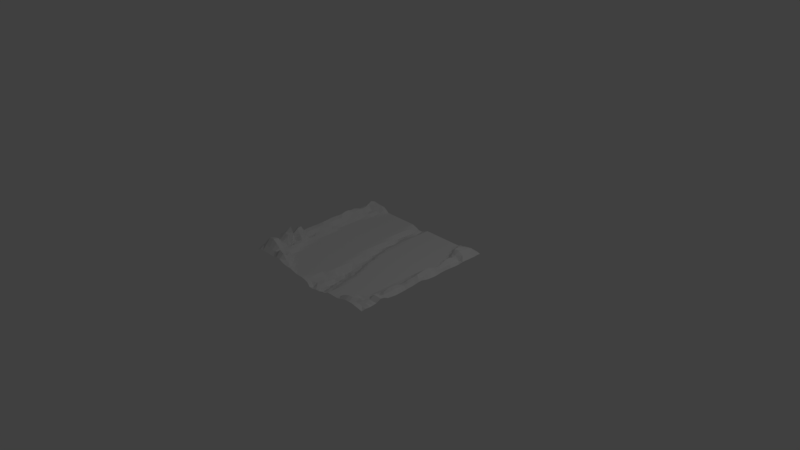 # Source: level1.blend  (saved by Blender 2.78.0; exported with 4.5.12 LTS)
import bpy
from mathutils import Matrix  # noqa: F401  (used for matrix-valued properties, if any)

bpy.ops.wm.read_factory_settings(use_empty=True)
scene = bpy.context.scene
scene.name = 'Scene'

# ---- collections
col_collection_1 = bpy.data.collections.new('Collection 1'); scene.collection.children.link(col_collection_1)

# ---- world
world_world = bpy.data.worlds.new('World'); scene.world = world_world
world_world.color = (0.05088, 0.05088, 0.05088)
world_world.use_sun_shadow = False
world_world.sun_shadow_jitter_overblur = 0.0
world_world.cycles.sampling_method = 'MANUAL'

# ---- cameras
cam_camera = bpy.data.cameras.new('Camera')
cam_camera.clip_end = 100.0
cam_camera.lens = 35.0
cam_camera.sensor_width = 32.0
cam_camera.sensor_height = 18.0
cam_camera.ortho_scale = 7.314
cam_camera.dof.focus_distance = 0.0
cam_camera.dof.aperture_fstop = 128.0

# ---- lights
light_lamp = bpy.data.lights.new('Lamp', 'POINT')
light_lamp.transmission_factor = 0.0
light_lamp.cutoff_distance = 30.0
light_lamp.energy = 100.0
light_lamp.shadow_buffer_clip_start = 1.001
light_lamp.shadow_soft_size = 0.1
light_lamp.shadow_maximum_resolution = 0.006
light_lamp.use_absolute_resolution = True

# ---- meshes
me_grid = bpy.data.meshes.new('Grid')
me_grid.from_pydata([(-1.007, -1.008, 0.04072), (-0.7766, -1.012, 0.07559), (-0.5479, -1.013, 0.08413), (-0.3333, -1.0, 0.02804), (-0.1111, -1.0, -2.221e-06), (0.11, -1.008, -0.06631), (0.3333, -1.0, -0.02964), (0.5556, -1.0, 0.0001116), (0.7786, -1.004, 0.04781), (1.007, -1.005, 0.02045), (-1.009, -0.7755, 0.09061), (-0.7719, -0.7671, 0.08879), (-0.5555, -0.7777, 0.001529), (-0.3333, -0.7778, 0.0), (-0.1111, -0.7778, 0.0), (0.1103, -0.778, -0.05382), (0.3333, -0.7778, -0.01748), (0.5556, -0.7778, 0.0), (0.7761, -0.7761, 0.009253), (1.003, -0.7767, 0.03198), (-0.991, -0.5526, 0.1132), (-0.7737, -0.5524, 0.05247), (-0.5556, -0.5556, 0.0), (-0.3333, -0.5556, 0.0), (-0.1111, -0.5556, 0.0), (0.1074, -0.5544, -0.05737), (0.3333, -0.5556, -0.0004298), (0.5556, -0.5556, 0.0), (0.7778, -0.5556, 0.0001846), (1.025, -0.5552, 0.03789), (-0.9935, -0.3343, 0.09163), (-0.7773, -0.3333, 0.01282), (-0.5556, -0.3333, 0.0), (-0.3333, -0.3333, 0.0), (-0.1111, -0.3333, 0.0), (0.1082, -0.3302, -0.05008), (0.3333, -0.3333, 0.0), (0.5556, -0.3333, 0.0), (0.7778, -0.3333, 0.0), (1.026, -0.3319, 0.03761), (-1.006, -0.1112, 0.07618), (-0.7775, -0.1112, 0.001726), (-0.5556, -0.1111, 0.0), (-0.3333, -0.1111, 0.0), (-0.1111, -0.1111, 0.0), (0.1111, -0.1111, -0.03639), (0.3333, -0.1111, 0.0), (0.5556, -0.1111, 0.0), (0.7778, -0.1111, 0.0), (1.019, -0.1104, 0.05364), (-0.9987, 0.1092, 0.08723), (-0.7778, 0.1111, 9.374e-05), (-0.5556, 0.1111, 0.0), (-0.3333, 0.1111, 0.0), (-0.1111, 0.1111, 0.0), (0.1111, 0.1111, -9.8e-05), (0.3333, 0.1111, 0.0), (0.5556, 0.1111, 0.0), (0.7778, 0.1111, 2.8e-06), (1.021, 0.1101, 0.02831), (-1.002, 0.3346, 0.08847), (-0.7778, 0.3333, 0.0), (-0.5556, 0.3333, 0.0), (-0.3333, 0.3333, 0.0), (-0.1111, 0.3333, -0.003756), (0.1111, 0.3333, 0.0), (0.3333, 0.3333, 0.0), (0.5556, 0.3333, 0.0), (0.7778, 0.3333, 0.0), (1.014, 0.334, 0.03152), (-1.004, 0.5522, 0.09424), (-0.7778, 0.5556, 0.0), (-0.5556, 0.5556, 0.0), (-0.3333, 0.5556, 0.0), (-0.1121, 0.5553, -0.03913), (0.1111, 0.5556, 0.0), (0.3333, 0.5556, 0.0), (0.5556, 0.5556, 0.0), (0.7778, 0.5556, 0.0), (1.01, 0.5563, 0.01961), (-1.013, 0.7792, 0.06822), (-0.7777, 0.7778, 0.0009811), (-0.5556, 0.7778, 0.0), (-0.3333, 0.7778, 0.0), (-0.1134, 0.7775, -0.05179), (0.1111, 0.7778, 0.0), (0.3333, 0.7778, 0.0), (0.5556, 0.7778, 0.0), (0.7735, 0.7786, 0.06419), (1.017, 0.7796, 0.03016), (-1.004, 1.002, 0.02419), (-0.7706, 1.004, 0.03549), (-0.5556, 1.0, 0.0), (-0.3333, 1.0, 0.0), (-0.1155, 1.009, -0.05111), (0.1111, 1.0, 0.0), (0.3333, 1.0, 0.0), (0.5556, 1.0, 0.0), (0.778, 1.003, 0.02379), (1.004, 1.004, 0.02103), (-1.013, -0.893, 0.08658), (-0.8921, -1.016, 0.07458), (-0.7703, -0.8839, 0.1703), (-0.8865, -0.7624, 0.1304), (-0.6662, -1.012, 0.06956), (-0.5491, -0.8847, 0.087), (-0.6638, -0.7712, 0.04861), (-0.4443, -1.0, 0.03178), (-0.3333, -0.8889, 0.0), (-0.4444, -0.7778, 0.0), (-0.2222, -1.0, 4.644e-05), (-0.1111, -0.8889, 0.0), (-0.2222, -0.7778, 0.0), (-0.001366, -1.002, -0.0258), (0.1108, -0.8892, -0.055), (2.98e-08, -0.7778, -0.0287), (0.2238, -1.006, -0.0506), (0.3333, -0.8889, -0.03752), (0.223, -0.7776, -0.0567), (0.4444, -1.0, 0.0), (0.5556, -0.8889, 6.14e-06), (0.4444, -0.7778, 0.0), (0.6654, -1.002, 0.03241), (0.7749, -0.8829, 0.0825), (0.6667, -0.7778, 0.0), (0.8963, -1.016, 0.05292), (1.023, -0.8964, 0.03712), (0.8843, -0.7738, 0.06385), (-0.9943, -0.6556, 0.1551), (-0.7714, -0.6604, 0.05906), (-0.8819, -0.5558, 0.05058), (-0.5556, -0.6667, 0.0), (-0.6667, -0.5556, 0.0), (-0.3333, -0.6667, 0.0), (-0.4444, -0.5556, 0.0), (-0.1111, -0.6667, 0.0), (-0.2222, -0.5556, 0.0), (0.107, -0.6637, -0.06738), (2.98e-08, -0.5556, -1.937e-05), (0.3333, -0.6667, -0.005867), (0.2271, -0.5524, -0.06), (0.5556, -0.6667, 0.0), (0.4444, -0.5556, 0.0), (0.7777, -0.6667, 0.0003945), (0.6667, -0.5556, 0.0), (1.018, -0.6616, 0.06537), (0.8874, -0.5547, 0.04605), (-0.9933, -0.4429, 0.1083), (-0.7772, -0.444, 0.02528), (-0.8808, -0.3336, 0.05685), (-0.5556, -0.4444, 0.0), (-0.6667, -0.3333, 0.0), (-0.3333, -0.4444, 0.0), (-0.4444, -0.3333, 0.0), (-0.1111, -0.4444, 0.0), (-0.2222, -0.3333, 0.0), (0.1093, -0.4449, -0.06447), (2.98e-08, -0.3333, -0.009402), (0.3333, -0.4444, 0.0), (0.2223, -0.3333, -0.01363), (0.5556, -0.4444, 0.0), (0.4444, -0.3333, 0.0), (0.7778, -0.4444, 1.639e-05), (0.6667, -0.3333, 0.0), (1.021, -0.4445, 0.02712), (0.8852, -0.3328, 0.0535), (-1.001, -0.2248, 0.07883), (-0.7774, -0.2223, 0.00475), (-0.885, -0.1119, 0.03894), (-0.5556, -0.2222, 0.0), (-0.6667, -0.1111, 0.0), (-0.3333, -0.2222, 0.0), (-0.4444, -0.1111, 0.0), (-0.1111, -0.2222, 0.0), (-0.2222, -0.1111, 0.0), (0.1106, -0.2221, -0.04515), (-0.000176, -0.1112, -0.02319), (0.3333, -0.2222, 0.0), (0.2222, -0.1111, 0.0), (0.5556, -0.2222, 0.0), (0.4444, -0.1111, 0.0), (0.7778, -0.2222, 0.0), (0.6667, -0.1111, 0.0), (1.023, -0.2248, 0.04164), (0.8858, -0.1113, 0.04967), (-1.004, 0.001383, 0.07686), (-0.7777, 9.867e-06, 0.000802), (-0.8834, 0.1113, 0.03377), (-0.5556, 2.98e-08, 0.0), (-0.6667, 0.1111, 0.0), (-0.3333, 2.98e-08, 0.0), (-0.4444, 0.1111, 0.0), (-0.1111, 2.98e-08, 0.0), (-0.2222, 0.1111, 0.0), (0.1111, 1.066e-06, -0.01125), (-0.00134, 0.1107, -0.05717), (0.3333, 2.98e-08, 0.0), (0.2222, 0.1111, 0.0), (0.5556, 2.98e-08, 0.0), (0.4444, 0.1111, 0.0), (0.7778, 2.98e-08, 0.0), (0.6667, 0.1111, 0.0), (1.013, 0.001726, 0.03761), (0.8879, 0.1083, 0.07867), (-1.005, 0.2234, 0.09221), (-0.7778, 0.2222, 0.0), (-0.8888, 0.3334, 0.03364), (-0.5556, 0.2222, 0.0), (-0.6667, 0.3333, 0.0), (-0.3333, 0.2222, 0.0), (-0.4444, 0.3333, 0.0), (-0.1111, 0.2222, -0.0001931), (-0.2222, 0.3333, 0.0), (0.1111, 0.2222, 0.0), (-6.73e-06, 0.3333, -0.03396), (0.3333, 0.2222, 0.0), (0.2222, 0.3333, 0.0), (0.5556, 0.2222, 0.0), (0.4444, 0.3333, 0.0), (0.7778, 0.2222, 0.0), (0.6667, 0.3333, 0.0), (1.014, 0.2239, 0.02308), (0.8875, 0.3333, 0.03989), (-0.9958, 0.4413, 0.1104), (-0.7778, 0.4444, 0.0), (-0.8895, 0.5555, 0.03889), (-0.5556, 0.4444, 0.0), (-0.6667, 0.5556, 0.0), (-0.3333, 0.4444, 0.0), (-0.4444, 0.5556, 0.0), (-0.1119, 0.4443, -0.01444), (-0.2222, 0.5556, 0.0), (0.1111, 0.4444, 0.0), (2.98e-08, 0.5556, -0.02116), (0.3333, 0.4444, 0.0), (0.2222, 0.5556, 0.0), (0.5556, 0.4444, 0.0), (0.4444, 0.5556, 0.0), (0.7778, 0.4444, 0.0), (0.6667, 0.5556, 0.0), (1.016, 0.4434, 0.03013), (0.8872, 0.5528, 0.08374), (-1.015, 0.665, 0.08383), (-0.7778, 0.6667, 0.0), (-0.8866, 0.7779, 0.03754), (-0.5556, 0.6667, 0.0), (-0.6667, 0.7778, 0.0), (-0.3333, 0.6667, 0.0), (-0.4444, 0.7778, 0.0), (-0.112, 0.6664, -0.0516), (-0.2222, 0.7778, 0.0), (0.1111, 0.6667, 0.0), (0.002617, 0.7769, -0.03507), (0.3333, 0.6667, 0.0), (0.2222, 0.7778, 0.0), (0.5556, 0.6667, 0.0), (0.4444, 0.7778, 0.0), (0.7778, 0.6667, 0.008672), (0.6667, 0.7778, 0.0), (1.016, 0.6642, 0.03343), (0.8978, 0.7852, 0.1113), (-1.021, 0.8941, 0.08538), (-0.7772, 0.8888, 0.008573), (-0.8866, 1.01, 0.04898), (-0.5556, 0.8889, 0.0), (-0.6667, 1.0, 0.0), (-0.3333, 0.8889, 0.0), (-0.4444, 1.0, 0.0), (-0.1124, 0.8889, -0.05738), (-0.2222, 1.0, 0.0), (0.1111, 0.8889, 0.0), (0.003461, 1.006, -0.02864), (0.3333, 0.8889, 0.0), (0.2222, 1.0, 0.0), (0.5556, 0.8889, 0.0), (0.4444, 1.0, 0.0), (0.7745, 0.8922, 0.08021), (0.6667, 1.0, 7.893e-05), (1.01, 0.89, 0.02412), (0.8927, 1.011, 0.02577), (0.8966, 0.8959, 0.1074), (0.6663, 0.889, 0.007842), (0.4444, 0.8889, 0.0), (0.2222, 0.8889, 0.0), (0.000895, 0.889, -0.03641), (-0.2222, 0.8889, 0.0), (-0.4444, 0.8889, 0.0), (-0.6667, 0.8889, 0.0), (-0.8849, 0.8887, 0.09806), (0.8951, 0.6588, 0.08563), (0.6667, 0.6667, 0.0), (0.4444, 0.6667, 0.0), (0.2222, 0.6667, 0.0), (0.0001216, 0.6667, -0.02009), (-0.2222, 0.6667, 0.0), (-0.4444, 0.6667, 0.0), (-0.6667, 0.6667, 0.0), (-0.8876, 0.6676, 0.04391), (0.8884, 0.4389, 0.06428), (0.6667, 0.4444, 0.0), (0.4444, 0.4444, 0.0), (0.2222, 0.4444, 0.0), (4.358e-06, 0.4444, -0.02699), (-0.2222, 0.4444, 0.0), (-0.4444, 0.4444, 0.0), (-0.6667, 0.4444, 0.0), (-0.8888, 0.4444, 0.02758), (0.8878, 0.2243, 0.06938), (0.6667, 0.2222, 0.0), (0.4444, 0.2222, 0.0), (0.2222, 0.2222, 0.0), (-0.0002414, 0.2222, -0.04736), (-0.2222, 0.2222, 0.0), (-0.4444, 0.2222, 0.0), (-0.6667, 0.2222, 0.0), (-0.8884, 0.2221, 0.0322), (0.8867, -0.0009453, 0.06369), (0.6667, 2.98e-08, 0.0), (0.4444, 2.98e-08, 0.0), (0.2222, 2.98e-08, 0.0), (-0.000299, -0.0007492, -0.03447), (-0.2222, 2.98e-08, 0.0), (-0.4444, 2.98e-08, 0.0), (-0.6667, 2.98e-08, 0.0), (-0.8849, 0.00044, 0.05205), (0.8871, -0.2239, 0.03311), (0.6667, -0.2222, 0.0), (0.4444, -0.2222, 0.0), (0.2222, -0.2222, -8.882e-05), (-8.802e-07, -0.2222, -0.01779), (-0.2222, -0.2222, 0.0), (-0.4444, -0.2222, 0.0), (-0.6667, -0.2222, 0.0), (-0.8875, -0.2226, 0.01308), (0.8853, -0.4448, 0.06426), (0.6667, -0.4444, 0.0), (0.4444, -0.4444, 0.0), (0.2259, -0.4434, -0.041), (2.98e-08, -0.4444, -0.0001002), (-0.2222, -0.4444, 0.0), (-0.4444, -0.4444, 0.0), (-0.6667, -0.4444, 0.0), (-0.8705, -0.4417, 0.1198), (0.8853, -0.6662, 0.03761), (0.6667, -0.6667, 0.0), (0.4444, -0.6667, 0.0), (0.2254, -0.6656, -0.05439), (2.98e-08, -0.6667, -0.0006357), (-0.2222, -0.6667, 0.0), (-0.4444, -0.6667, 0.0), (-0.6665, -0.6665, 0.001637), (-0.8579, -0.6399, 0.168), (0.8964, -0.8925, 0.06714), (0.6661, -0.8885, 0.002783), (0.4444, -0.8889, 0.0), (0.2246, -0.8917, -0.07376), (2.98e-08, -0.8889, -0.02829), (-0.2222, -0.8889, 0.0), (-0.4442, -0.8889, 0.01644), (-0.6648, -0.8857, 0.1001), (-0.901, -0.8908, 0.2095), (-1.012, -0.9535, 0.07553), (-0.8334, -1.012, 0.07076), (-0.7683, -0.8173, 0.142), (-0.9478, -0.7704, 0.1316), (-0.6053, -1.016, 0.08856), (-0.5521, -0.8281, 0.04362), (-0.7168, -0.7679, 0.07354), (-0.3889, -1.0, 0.0277), (-0.3333, -0.8333, 0.0), (-0.5, -0.7778, 0.0), (-0.1667, -1.0, 0.0), (-0.1111, -0.8333, 0.0), (-0.2778, -0.7778, 0.0), (0.0508, -1.012, -0.06374), (0.1108, -0.8333, -0.04686), (-0.05556, -0.7778, -0.001602), (0.2781, -1.004, -0.03634), (0.3333, -0.8333, -0.02778), (0.1675, -0.7788, -0.09238), (0.5, -1.0, 0.0), (0.5556, -0.8333, 0.0), (0.3889, -0.7778, -1.491e-05), (0.7203, -1.007, 0.04882), (0.772, -0.8255, 0.04676), (0.6111, -0.7778, 0.0), (0.9548, -1.013, 0.03983), (1.01, -0.8355, 0.03011), (0.8256, -0.7716, 0.05274), (-1.005, -0.7186, 0.09027), (-0.7716, -0.606, 0.05662), (-0.9173, -0.5513, 0.131), (-0.5556, -0.6111, 0.0), (-0.721, -0.5546, 0.01662), (-0.3333, -0.6111, 0.0), (-0.5, -0.5556, 0.0), (-0.1111, -0.6111, 0.0), (-0.2778, -0.5556, 0.0), (0.1063, -0.6085, -0.06149), (-0.05556, -0.5556, 0.0), (0.3333, -0.6111, -0.002043), (0.1689, -0.5519, -0.07384), (0.5556, -0.6111, 0.0), (0.3889, -0.5556, 0.0), (0.7777, -0.6111, 0.0002976), (0.6111, -0.5556, 0.0), (1.018, -0.6089, 0.03876), (0.8314, -0.5553, 0.01793), (-0.9982, -0.4998, 0.08405), (-0.7774, -0.3888, 0.01824), (-0.9266, -0.3333, 0.1187), (-0.5556, -0.3889, 0.0), (-0.7222, -0.3333, 0.0), (-0.3333, -0.3889, 0.0), (-0.5, -0.3333, 0.0), (-0.1111, -0.3889, 0.0), (-0.2778, -0.3333, 0.0), (0.108, -0.3867, -0.05909), (-0.05556, -0.3333, 0.0), (0.3333, -0.3889, 0.0), (0.1678, -0.3319, -0.05157), (0.5556, -0.3889, 0.0), (0.3889, -0.3333, 0.0), (0.7778, -0.3889, 8.868e-08), (0.6111, -0.3333, 0.0), (1.025, -0.388, 0.03368), (0.8322, -0.3335, 0.01495), (-1.0, -0.2803, 0.0706), (-0.7774, -0.1668, 0.002903), (-0.9407, -0.112, 0.06648), (-0.5556, -0.1667, 0.0), (-0.7222, -0.1111, 0.0), (-0.3333, -0.1667, 0.0), (-0.5, -0.1111, 0.0), (-0.1111, -0.1667, 0.0), (-0.2778, -0.1111, 0.0), (0.1108, -0.1668, -0.03997), (-0.05556, -0.1111, -0.005364), (0.3333, -0.1667, 0.0), (0.1667, -0.1111, -0.001164), (0.5556, -0.1667, 0.0), (0.3889, -0.1111, 0.0), (0.7778, -0.1667, 0.0), (0.6111, -0.1111, 0.0), (1.02, -0.1689, 0.04649), (0.8323, -0.1112, 0.0143), (-1.007, -0.05446, 0.07485), (-0.7777, 0.05557, 0.0004162), (-0.9415, 0.1099, 0.06167), (-0.5556, 0.05556, 0.0), (-0.7222, 0.1111, 0.0), (-0.3333, 0.05556, 0.0), (-0.5, 0.1111, 0.0), (-0.1111, 0.05556, 0.0), (-0.2778, 0.1111, 0.0), (0.1111, 0.05556, -0.0009952), (-0.05598, 0.111, -0.02192), (0.3333, 0.05556, 0.0), (0.1667, 0.1111, 0.0), (0.5556, 0.05556, 0.0), (0.3889, 0.1111, 0.0), (0.7778, 0.05556, 1.8e-07), (0.6111, 0.1111, 0.0), (1.017, 0.05524, 0.02869), (0.8313, 0.11, 0.03326), (-1.003, 0.1656, 0.09003), (-0.7778, 0.2778, 0.0), (-0.9406, 0.3347, 0.07384), (-0.5556, 0.2778, 0.0), (-0.7222, 0.3333, 0.0), (-0.3333, 0.2778, 0.0), (-0.5, 0.3333, 0.0), (-0.1111, 0.2778, -0.001635), (-0.2778, 0.3333, 0.0), (0.1111, 0.2778, 0.0), (-0.05685, 0.3332, -0.05295), (0.3333, 0.2778, 0.0), (0.1667, 0.3333, 0.0), (0.5556, 0.2778, 0.0), (0.3889, 0.3333, 0.0), (0.7778, 0.2778, 0.0), (0.6111, 0.3333, 0.0), (1.015, 0.2793, 0.03034), (0.8332, 0.3333, 0.001606), (-0.9936, 0.3876, 0.09807), (-0.7778, 0.5, 0.0), (-0.9461, 0.553, 0.06745), (-0.5556, 0.5, 0.0), (-0.7222, 0.5556, 0.0), (-0.3333, 0.5, 0.0), (-0.5, 0.5556, 0.0), (-0.1117, 0.4999, -0.02301), (-0.2778, 0.5556, 0.0), (0.1111, 0.5, 0.0), (-0.05723, 0.5553, -0.05849), (0.3333, 0.5, 0.0), (0.1667, 0.5556, 0.0), (0.5556, 0.5, 0.0), (0.3889, 0.5556, 0.0), (0.7778, 0.5, 0.0), (0.6111, 0.5556, 0.0), (1.015, 0.4998, 0.02513), (0.8311, 0.5543, 0.0305), (-1.011, 0.6075, 0.09614), (-0.7776, 0.7223, 0.001949), (-0.9557, 0.7793, 0.086), (-0.5556, 0.7222, 0.0), (-0.7222, 0.7778, 0.0), (-0.3333, 0.7222, 0.0), (-0.5, 0.7778, 0.0), (-0.1135, 0.7217, -0.05435), (-0.2778, 0.7778, 0.0), (0.1111, 0.7222, 0.0), (-0.0529, 0.7769, -0.04888), (0.3333, 0.7222, 0.0), (0.1667, 0.7778, 0.0), (0.5556, 0.7222, 0.0), (0.3889, 0.7778, 0.0), (0.7755, 0.7219, 0.04133), (0.6111, 0.7778, 0.0), (1.02, 0.7204, 0.03747), (0.827, 0.7841, 0.1267), (-1.014, 0.8347, 0.07237), (-0.7695, 0.9487, 0.04162), (-0.9497, 1.007, 0.05391), (-0.5556, 0.9444, 0.0), (-0.722, 1.0, 0.001377), (-0.3333, 0.9444, 0.0), (-0.5, 1.0, 0.0), (-0.1111, 0.9446, -0.04143), (-0.2778, 1.0, 0.0), (0.1111, 0.9444, 0.0), (-0.05541, 1.01, -0.05242), (0.3333, 0.9444, 0.0), (0.1667, 1.0, 0.0), (0.5556, 0.9444, 0.0), (0.3889, 1.0, 0.0), (0.7787, 0.95, 0.05192), (0.6111, 1.0, 0.0), (1.007, 0.9485, 0.02691), (0.8355, 1.007, 0.02163), (-1.012, -0.8334, 0.1009), (-0.9513, -1.014, 0.07084), (-0.7759, -0.9582, 0.1064), (-0.8275, -0.7635, 0.1162), (-0.7216, -1.013, 0.06965), (-0.5397, -0.9515, 0.1387), (-0.6104, -0.7761, 0.01996), (-0.4963, -1.004, 0.04761), (-0.3333, -0.9444, 0.003317), (-0.3889, -0.7778, 0.0), (-0.2778, -1.0, 0.01288), (-0.1111, -0.9444, -1.65e-07), (-0.1667, -0.7778, 0.0), (-0.05556, -1.0, -0.01077), (0.1107, -0.9455, -0.05244), (0.05556, -0.7778, -0.04267), (0.1678, -1.004, -0.05389), (0.3333, -0.9444, -0.04373), (0.2778, -0.7778, -0.04122), (0.3889, -1.0, -0.0004006), (0.5553, -0.9443, 0.002106), (0.5, -0.7778, 0.0), (0.6109, -0.9999, 0.01222), (0.7755, -0.942, 0.08137), (0.7222, -0.7778, 0.0), (0.8372, -1.011, 0.05743), (1.019, -0.9539, 0.0398), (0.9581, -0.7681, 0.1251), (-0.9906, -0.6011, 0.1466), (-0.773, -0.7157, 0.05843), (-0.829, -0.5522, 0.04965), (-0.5556, -0.7222, 0.0), (-0.6111, -0.5556, 0.0), (-0.3333, -0.7222, 0.0), (-0.3889, -0.5556, 0.0), (-0.1111, -0.7222, 0.0), (-0.1667, -0.5556, 0.0), (0.1103, -0.7215, -0.05642), (0.05467, -0.5554, -0.02816), (0.3333, -0.7222, -0.01005), (0.2781, -0.5554, -0.0211), (0.5556, -0.7222, 0.0), (0.5, -0.5556, 0.0), (0.7776, -0.7221, 0.001131), (0.7222, -0.5556, 0.0), (1.013, -0.7164, 0.07197), (0.9445, -0.5545, 0.05233), (-0.9764, -0.387, 0.1721), (-0.7757, -0.4984, 0.04276), (-0.8311, -0.3334, 0.03349), (-0.5556, -0.5, 0.0), (-0.6111, -0.3333, 0.0), (-0.3333, -0.5, 0.0), (-0.3889, -0.3333, 0.0), (-0.1111, -0.5, 0.0), (-0.1667, -0.3333, 0.0), (0.1082, -0.5001, -0.07091), (0.05222, -0.3318, -0.03575), (0.3333, -0.5, -9.555e-06), (0.2778, -0.3333, 0.0), (0.5556, -0.5, 0.0), (0.5, -0.3333, 0.0), (0.7778, -0.5, 7.763e-05), (0.7222, -0.3333, 0.0), (1.022, -0.5003, 0.0292), (0.9463, -0.334, 0.05073), (-1.006, -0.1675, 0.0751), (-0.7774, -0.2778, 0.007649), (-0.8301, -0.1118, 0.02165), (-0.5556, -0.2778, 0.0), (-0.6111, -0.1111, 0.0), (-0.3333, -0.2778, 0.0), (-0.3889, -0.1111, 0.0), (-0.1111, -0.2778, 0.0), (-0.1667, -0.1111, 0.0), (0.1103, -0.2766, -0.04036), (0.05419, -0.1117, -0.04759), (0.3333, -0.2778, 0.0), (0.2778, -0.1111, 0.0), (0.5556, -0.2778, 0.0), (0.5, -0.1111, 0.0), (0.7778, -0.2778, 0.0), (0.7222, -0.1111, 0.0), (1.024, -0.2782, 0.04231), (0.9459, -0.1109, 0.05152), (-0.9999, 0.05536, 0.0825), (-0.7776, -0.05558, 0.00115), (-0.8297, 0.1113, 0.02262), (-0.5556, -0.05556, 0.0), (-0.6111, 0.1111, 0.0), (-0.3333, -0.05556, 0.0), (-0.3889, 0.1111, 0.0), (-0.1111, -0.05556, 0.0), (-0.1667, 0.1111, 0.0), (0.1112, -0.05554, -0.03242), (0.05557, 0.1111, -0.03021), (0.3333, -0.05556, 0.0), (0.2778, 0.1111, 0.0), (0.5556, -0.05556, 0.0), (0.5, 0.1111, 0.0), (0.7778, -0.05556, 0.0), (0.7222, 0.1111, 0.0), (1.014, -0.0531, 0.05154), (0.9479, 0.1096, 0.05499), (-1.006, 0.2802, 0.09065), (-0.7778, 0.1667, 0.0), (-0.8333, 0.3333, 0.0002613), (-0.5556, 0.1667, 0.0), (-0.6111, 0.3333, 0.0), (-0.3333, 0.1667, 0.0), (-0.3889, 0.3333, 0.0), (-0.1111, 0.1667, -2.23e-05), (-0.1667, 0.3333, 0.0), (0.1111, 0.1667, 0.0), (0.05556, 0.3333, -0.007521), (0.3333, 0.1667, 0.0), (0.2778, 0.3333, 0.0), (0.5556, 0.1667, 0.0), (0.5, 0.3333, 0.0), (0.7778, 0.1667, 4.15e-08), (0.7222, 0.3333, 0.0), (1.018, 0.1671, 0.02232), (0.9454, 0.3332, 0.03195), (-0.9972, 0.4967, 0.1109), (-0.7778, 0.3889, 0.0), (-0.8333, 0.5556, 0.001098), (-0.5556, 0.3889, 0.0), (-0.6111, 0.5556, 0.0), (-0.3333, 0.3889, 0.0), (-0.3889, 0.5556, 0.0), (-0.1113, 0.3889, -0.006755), (-0.1667, 0.5556, -9.303e-05), (0.1111, 0.3889, 0.0), (0.05556, 0.5556, -0.002148), (0.3333, 0.3889, 0.0), (0.2778, 0.5556, 0.0), (0.5556, 0.3889, 0.0), (0.5, 0.5556, 0.0), (0.7778, 0.3889, 0.0), (0.7222, 0.5556, 0.0), (1.015, 0.3885, 0.03201), (0.9459, 0.5557, 0.03439), (-1.013, 0.7231, 0.06298), (-0.7778, 0.6111, 0.0), (-0.8291, 0.7777, 0.03507), (-0.5556, 0.6111, 0.0), (-0.6111, 0.7778, 0.0), (-0.3333, 0.6111, 0.0), (-0.3889, 0.7778, 0.0), (-0.1122, 0.6109, -0.04775), (-0.1668, 0.7778, -0.003541), (0.1111, 0.6111, 0.0), (0.05556, 0.7778, -7.369e-06), (0.3333, 0.6111, 0.0), (0.2778, 0.7778, 0.0), (0.5556, 0.6111, 0.0), (0.5, 0.7778, 0.0), (0.7778, 0.6111, 0.0001384), (0.7217, 0.7777, 0.01163), (1.008, 0.6111, 0.01859), (0.9621, 0.7816, 0.0768), (-1.011, 0.9489, 0.05194), (-0.777, 0.8331, 0.008733), (-0.8221, 1.008, 0.05759), (-0.5556, 0.8333, 0.0), (-0.6111, 1.0, 0.0), (-0.3333, 0.8333, 0.0), (-0.3889, 1.0, 0.0), (-0.1148, 0.833, -0.06027), (-0.1692, 1.003, -0.0207), (0.1111, 0.8333, 0.0), (0.0556, 1.0, -0.0001922), (0.3333, 0.8333, 0.0), (0.2778, 1.0, 0.0), (0.5556, 0.8333, 0.0), (0.5, 1.0, 0.0), (0.7738, 0.8354, 0.0774), (0.7217, 1.001, 0.01854), (1.016, 0.835, 0.03165), (0.9501, 1.009, 0.03214), (0.8948, 0.9561, 0.07898), (0.8988, 0.8432, 0.1047), (0.8362, 0.8982, 0.1021), (0.9567, 0.8929, 0.08078), (0.6664, 0.9446, 0.005582), (0.6666, 0.8333, 0.001365), (0.6111, 0.8889, 0.0), (0.7189, 0.8896, 0.06973), (0.4444, 0.9444, 0.0), (0.4444, 0.8333, 0.0), (0.3889, 0.8889, 0.0), (0.5, 0.8889, 0.0), (0.2222, 0.9444, 0.0), (0.2222, 0.8333, 0.0), (0.1667, 0.8889, 0.0), (0.2778, 0.8889, 0.0), (0.0004285, 0.945, -0.03094), (0.003374, 0.8327, -0.04467), (-0.05374, 0.8902, -0.06812), (0.05556, 0.8889, -5.955e-05), (-0.2222, 0.9444, 0.0), (-0.2222, 0.8333, 0.0), (-0.2778, 0.8889, 0.0), (-0.1667, 0.8889, -0.01203), (-0.4444, 0.9444, 0.0), (-0.4444, 0.8333, 0.0), (-0.5, 0.8889, 0.0), (-0.3889, 0.8889, 0.0), (-0.6667, 0.9444, 0.0), (-0.6667, 0.8333, 0.0), (-0.7222, 0.8889, 0.0006878), (-0.6111, 0.8889, 0.0), (-0.881, 0.9511, 0.1047), (-0.8886, 0.8331, 0.03024), (-0.9613, 0.8923, 0.1387), (-0.8302, 0.8887, 0.02507), (0.8992, 0.7168, 0.1292), (0.8901, 0.6076, 0.07175), (0.8303, 0.6629, 0.07282), (0.9457, 0.6659, 0.02133), (0.6667, 0.7222, 0.0), (0.6667, 0.6111, 0.0), (0.6111, 0.6667, 0.0), (0.7222, 0.6667, 0.0), (0.4444, 0.7222, 0.0), (0.4444, 0.6111, 0.0), (0.3889, 0.6667, 0.0), (0.5, 0.6667, 0.0), (0.2222, 0.7222, 0.0), (0.2222, 0.6111, 0.0), (0.1667, 0.6667, 0.0), (0.2778, 0.6667, 0.0), (0.0005752, 0.7221, -0.02129), (3.828e-06, 0.6111, -0.02035), (-0.05352, 0.6668, -0.04084), (0.05556, 0.6667, -0.0002957), (-0.2222, 0.7222, 0.0), (-0.2222, 0.6111, 0.0), (-0.2778, 0.6667, 0.0), (-0.1667, 0.6667, -0.001387), (-0.4444, 0.7222, 0.0), (-0.4444, 0.6111, 0.0), (-0.5, 0.6667, 0.0), (-0.3889, 0.6667, 0.0), (-0.6667, 0.7222, 0.0), (-0.6667, 0.6111, 0.0), (-0.7222, 0.6667, 0.0), (-0.6111, 0.6667, 0.0), (-0.8866, 0.7232, 0.04742), (-0.8878, 0.6114, 0.0441), (-0.9538, 0.6658, 0.08759), (-0.8329, 0.6668, 0.01177), (0.8873, 0.4952, 0.08546), (0.8881, 0.386, 0.04268), (0.8333, 0.4443, 0.002031), (0.9457, 0.4426, 0.03138), (0.6667, 0.5, 0.0), (0.6667, 0.3889, 0.0), (0.6111, 0.4444, 0.0), (0.7222, 0.4444, 0.0), (0.4444, 0.5, 0.0), (0.4444, 0.3889, 0.0), (0.3889, 0.4444, 0.0), (0.5, 0.4444, 0.0), (0.2222, 0.5, 0.0), (0.2222, 0.3889, 0.0), (0.1667, 0.4444, 0.0), (0.2778, 0.4444, 0.0), (1.038e-05, 0.5, -0.02337), (-7.205e-06, 0.3889, -0.03028), (-0.05697, 0.4443, -0.066), (0.05556, 0.4444, -0.005576), (-0.2222, 0.5, 0.0), (-0.2222, 0.3889, 0.0), (-0.2778, 0.4444, 0.0), (-0.1667, 0.4444, 0.0), (-0.4444, 0.5, 0.0), (-0.4444, 0.3889, 0.0), (-0.5, 0.4444, 0.0), (-0.3889, 0.4444, 0.0), (-0.6667, 0.5, 0.0), (-0.6667, 0.3889, 0.0), (-0.7222, 0.4444, 0.0), (-0.6111, 0.4444, 0.0), (-0.8888, 0.5, 0.03079), (-0.8888, 0.3889, 0.02502), (-0.9415, 0.443, 0.0613), (-0.8333, 0.4444, 7.913e-06), (0.8874, 0.2798, 0.04489), (0.8874, 0.1667, 0.08146), (0.8332, 0.2223, 0.01222), (0.9523, 0.224, 0.04726), (0.6667, 0.2778, 0.0), (0.6667, 0.1667, 0.0), (0.6111, 0.2222, 0.0), (0.7222, 0.2222, 0.0), (0.4444, 0.2778, 0.0), (0.4444, 0.1667, 0.0), (0.3889, 0.2222, 0.0), (0.5, 0.2222, 0.0), (0.2222, 0.2778, 0.0), (0.2222, 0.1667, 0.0), (0.1667, 0.2222, 0.0), (0.2778, 0.2222, 0.0), (-9.315e-06, 0.2778, -0.04011), (-0.001235, 0.1664, -0.05398), (-0.05712, 0.2218, -0.04029), (0.05556, 0.2222, -0.009248), (-0.2222, 0.2778, 0.0), (-0.2222, 0.1667, 0.0), (-0.2778, 0.2222, 0.0), (-0.1667, 0.2222, 0.0), (-0.4444, 0.2778, 0.0), (-0.4444, 0.1667, 0.0), (-0.5, 0.2222, 0.0), (-0.3889, 0.2222, 0.0), (-0.6667, 0.2778, 0.0), (-0.6667, 0.1667, 0.0), (-0.7222, 0.2222, 0.0), (-0.6111, 0.2222, 0.0), (-0.8887, 0.2778, 0.03269), (-0.8872, 0.1666, 0.02004), (-0.9442, 0.222, 0.07635), (-0.8333, 0.2222, 2.454e-06), (0.8879, 0.05257, 0.0728), (0.8859, -0.055, 0.05096), (0.8319, -0.0003778, 0.02533), (0.9482, 0.0002811, 0.03883), (0.6667, 0.05556, 0.0), (0.6667, -0.05556, 0.0), (0.6111, 2.98e-08, 0.0), (0.7222, 2.98e-08, 0.0), (0.4444, 0.05556, 0.0), (0.4444, -0.05556, 0.0), (0.3889, 2.98e-08, 0.0), (0.5, 2.98e-08, 0.0), (0.2222, 0.05556, 0.0), (0.2222, -0.05556, 0.0), (0.1667, 2.98e-08, 0.0), (0.2778, 2.98e-08, 0.0), (-0.000469, 0.05463, -0.05197), (-0.0004464, -0.05589, -0.02366), (-0.05556, 2.98e-08, -0.01418), (0.05554, -0.0005425, -0.04435), (-0.2222, 0.05556, 0.0), (-0.2222, -0.05556, 0.0), (-0.2778, 2.98e-08, 0.0), (-0.1667, 2.98e-08, 0.0), (-0.4444, 0.05556, 0.0), (-0.4444, -0.05556, 0.0), (-0.5, 2.98e-08, 0.0), (-0.3889, 2.98e-08, 0.0), (-0.6667, 0.05556, 0.0), (-0.6667, -0.05556, 0.0), (-0.7222, 2.98e-08, 0.0), (-0.6111, 2.98e-08, 0.0), (-0.8841, 0.05623, 0.04669), (-0.8849, -0.05576, 0.04539), (-0.9402, 0.0002588, 0.07093), (-0.8302, 0.0003037, 0.02144), (0.8861, -0.1681, 0.04703), (0.8874, -0.2785, 0.03131), (0.8326, -0.2227, 0.006949), (0.9454, -0.2239, 0.04607), (0.6667, -0.1667, 0.0), (0.6667, -0.2778, 0.0), (0.6111, -0.2222, 0.0), (0.7222, -0.2222, 0.0), (0.4444, -0.1667, 0.0), (0.4444, -0.2778, 0.0), (0.3889, -0.2222, 0.0), (0.5, -0.2222, 0.0), (0.2222, -0.1667, 0.0), (0.2222, -0.2778, -0.003965), (0.1667, -0.2222, -0.02021), (0.2778, -0.2222, 0.0), (-5.438e-05, -0.1667, -0.02079), (2.98e-08, -0.2778, -0.01395), (-0.05556, -0.2222, -6.599e-05), (0.05406, -0.2226, -0.04004), (-0.2222, -0.1667, 0.0), (-0.2222, -0.2778, 0.0), (-0.2778, -0.2222, 0.0), (-0.1667, -0.2222, 0.0), (-0.4444, -0.1667, 0.0), (-0.4444, -0.2778, 0.0), (-0.5, -0.2222, 0.0), (-0.3889, -0.2222, 0.0), (-0.6667, -0.1667, 0.0), (-0.6667, -0.2778, 0.0), (-0.7222, -0.2222, 0.0), (-0.6111, -0.2222, 0.0), (-0.8854, -0.1676, 0.03239), (-0.8862, -0.2781, 0.01908), (-0.9393, -0.2233, 0.06454), (-0.8315, -0.2227, 0.02184), (0.8849, -0.3883, 0.05925), (0.8853, -0.4998, 0.05967), (0.8322, -0.4445, 0.01652), (0.9457, -0.4448, 0.06419), (0.6667, -0.3889, 0.0), (0.6667, -0.5, 0.0), (0.6111, -0.4444, 0.0), (0.7222, -0.4444, 0.0), (0.4444, -0.3889, 0.0), (0.4444, -0.5, 0.0), (0.3889, -0.4444, 0.0), (0.5, -0.4444, 0.0), (0.2237, -0.3886, -0.02839), (0.2262, -0.4982, -0.04305), (0.1687, -0.444, -0.04782), (0.2778, -0.4444, -0.005961), (2.98e-08, -0.3889, -0.003561), (2.98e-08, -0.5, -5.007e-05), (-0.05556, -0.4444, 0.0), (0.0553, -0.4445, -0.02477), (-0.2222, -0.3889, 0.0), (-0.2222, -0.5, 0.0), (-0.2778, -0.4444, 0.0), (-0.1667, -0.4444, 0.0), (-0.4444, -0.3889, 0.0), (-0.4444, -0.5, 0.0), (-0.5, -0.4444, 0.0), (-0.3889, -0.4444, 0.0), (-0.6667, -0.3889, 0.0), (-0.6667, -0.5, 0.0), (-0.7222, -0.4444, 0.00118), (-0.6111, -0.4444, 0.0), (-0.867, -0.3868, 0.1398), (-0.8862, -0.4998, 0.02034), (-0.9158, -0.4429, 0.1827), (-0.8302, -0.4432, 0.04838), (0.8879, -0.6111, 0.03437), (0.8818, -0.7189, 0.04948), (0.8271, -0.6666, 0.03345), (0.9524, -0.663, 0.06802), (0.6667, -0.6111, 0.0), (0.6667, -0.7222, 0.0), (0.6111, -0.6667, 0.0), (0.7222, -0.6667, 0.0), (0.4444, -0.6111, 0.0), (0.4444, -0.7222, 0.0), (0.3889, -0.6667, 0.0), (0.5, -0.6667, 0.0), (0.2249, -0.6092, -0.05438), (0.2237, -0.7219, -0.04109), (0.1656, -0.6624, -0.09227), (0.2778, -0.6667, -0.03223), (2.98e-08, -0.6111, 0.0), (2.98e-08, -0.7222, -0.02061), (-0.05556, -0.6667, 0.0), (0.05549, -0.6666, -0.03046), (-0.2222, -0.6111, 0.0), (-0.2222, -0.7222, 0.0), (-0.2778, -0.6667, 0.0), (-0.1667, -0.6667, 0.0), (-0.4444, -0.6111, 0.0), (-0.4444, -0.7222, 0.0), (-0.5, -0.6667, 0.0), (-0.3889, -0.6667, 0.0), (-0.6666, -0.6111, 0.0003127), (-0.6656, -0.7204, 0.008433), (-0.7165, -0.6609, 0.04469), (-0.6111, -0.6667, 0.0), (-0.8389, -0.5722, 0.1946), (-0.882, -0.7131, 0.09463), (-0.9128, -0.6404, 0.1935), (-0.8297, -0.6639, 0.03625), (0.8904, -0.8333, 0.06983), (0.8945, -0.9499, 0.05349), (0.8359, -0.8864, 0.07365), (0.9493, -0.8915, 0.06011), (0.6667, -0.8333, 0.0), (0.6608, -0.9412, 0.06108), (0.6109, -0.8888, 0.001716), (0.717, -0.8836, 0.03132), (0.4444, -0.8333, 0.0), (0.4444, -0.9444, 0.0), (0.3889, -0.8889, -0.0009441), (0.5, -0.8889, 0.0), (0.2235, -0.8346, -0.07287), (0.2253, -0.954, -0.08869), (0.1683, -0.8907, -0.07201), (0.2778, -0.889, -0.0455), (2.98e-08, -0.8333, -0.02887), (-0.0002345, -0.9448, -0.03281), (-0.05556, -0.8889, -0.00761), (0.05539, -0.889, -0.04566), (-0.2222, -0.8333, 0.0), (-0.2222, -0.9444, 0.0), (-0.2778, -0.8889, 0.0), (-0.1667, -0.8889, 0.0), (-0.4444, -0.8333, 0.0), (-0.4432, -0.9444, 0.03877), (-0.4964, -0.8875, 0.06902), (-0.3889, -0.8889, 8.635e-05), (-0.6618, -0.8224, 0.08789), (-0.6629, -0.9575, 0.1228), (-0.7168, -0.8841, 0.1311), (-0.6073, -0.884, 0.08146), (-0.895, -0.8187, 0.1944), (-0.8967, -0.9603, 0.138), (-0.9635, -0.8959, 0.1466), (-0.8329, -0.8871, 0.2177), (-0.8328, -0.9551, 0.1203), (-0.9543, -0.957, 0.1034), (-0.9571, -0.8281, 0.1644), (-0.5961, -0.9594, 0.174), (-0.7208, -0.9573, 0.1081), (-0.7154, -0.8211, 0.1037), (-0.3889, -0.9444, 0.01455), (-0.4947, -0.9453, 0.06519), (-0.4997, -0.8331, 0.003317), (-0.1667, -0.9444, 0.0), (-0.2778, -0.9444, 0.0002209), (-0.2778, -0.8333, 0.0), (0.05085, -0.9512, -0.08117), (-0.05556, -0.9444, -0.01414), (-0.05556, -0.8333, -0.003761), (0.2786, -0.9481, -0.05913), (0.1679, -0.947, -0.06112), (0.1675, -0.8342, -0.07768), (0.5, -0.9444, 0.0), (0.3889, -0.9444, -0.001006), (0.3889, -0.8333, -0.0006777), (0.7157, -0.9405, 0.07909), (0.6074, -0.9425, 0.03701), (0.6111, -0.8333, 0.0), (0.9484, -0.9479, 0.03961), (0.8348, -0.9467, 0.0481), (0.8292, -0.8282, 0.0586), (-0.8282, -0.7159, 0.08103), (-0.9405, -0.713, 0.1065), (-0.8794, -0.573, 0.2717), (-0.6111, -0.7222, 9.322e-07), (-0.7155, -0.7133, 0.04763), (-0.7185, -0.608, 0.03537), (-0.3889, -0.7222, 0.0), (-0.5, -0.7222, 0.0), (-0.5, -0.6111, 0.0), (-0.1667, -0.7222, 0.0), (-0.2778, -0.7222, 0.0), (-0.2778, -0.6111, 0.0), (0.05556, -0.7222, -0.0484), (-0.05556, -0.7222, -1.919e-05), (-0.05556, -0.6111, 0.0), (0.2778, -0.7222, -0.03865), (0.1678, -0.7216, -0.09508), (0.1679, -0.6072, -0.07385), (0.5, -0.7222, 0.0), (0.3889, -0.7222, 0.0), (0.3889, -0.6111, 0.0), (0.7222, -0.7222, 0.0), (0.6111, -0.7222, 0.0), (0.6111, -0.6111, 0.0), (0.9607, -0.7124, 0.1082), (0.8262, -0.7193, 0.03844), (0.8292, -0.6114, 0.02428), (-0.8297, -0.4974, 0.05072), (-0.9283, -0.5098, 0.1202), (-0.9138, -0.3858, 0.196), (-0.6111, -0.5, 0.0), (-0.722, -0.4998, 0.005362), (-0.7222, -0.3889, 7.508e-05), (-0.3889, -0.5, 0.0), (-0.5, -0.5, 0.0), (-0.5, -0.3889, 0.0), (-0.1667, -0.5, 0.0), (-0.2778, -0.5, 0.0), (-0.2778, -0.3889, 0.0), (0.0546, -0.5001, -0.02964), (-0.05556, -0.5, 0.0), (-0.05556, -0.3889, 0.0), (0.2781, -0.4999, -0.01712), (0.1671, -0.4988, -0.0646), (0.1695, -0.3878, -0.05258), (0.5, -0.5, 0.0), (0.3889, -0.5, 0.0), (0.3889, -0.3889, 0.0), (0.7222, -0.5, 0.0), (0.6111, -0.5, 0.0), (0.6111, -0.3889, 0.0), (0.9437, -0.4992, 0.05485), (0.832, -0.4999, 0.01752), (0.8323, -0.389, 0.01556), (-0.8317, -0.2781, 0.02471), (-0.9408, -0.2786, 0.04168), (-0.9407, -0.1676, 0.06391), (-0.6111, -0.2778, 0.0), (-0.7222, -0.2778, 0.0), (-0.7222, -0.1667, 0.0), (-0.3889, -0.2778, 0.0), (-0.5, -0.2778, 0.0), (-0.5, -0.1667, 0.0), (-0.1667, -0.2778, 0.0), (-0.2778, -0.2778, 0.0), (-0.2778, -0.1667, 0.0), (0.05428, -0.2774, -0.0313), (-0.05556, -0.2778, 0.0), (-0.05556, -0.1667, -0.0007212), (0.2778, -0.2778, 0.0), (0.1666, -0.2775, -0.0377), (0.1667, -0.1667, -0.006007), (0.5, -0.2778, 0.0), (0.3889, -0.2778, 0.0), (0.3889, -0.1667, 0.0), (0.7222, -0.2778, 0.0), (0.6111, -0.2778, 0.0), (0.6111, -0.1667, 0.0), (0.9471, -0.2792, 0.04099), (0.8322, -0.2782, 0.01157), (0.8323, -0.1671, 0.008769), (-0.83, -0.05586, 0.02138), (-0.9409, -0.05595, 0.07362), (-0.94, 0.05525, 0.06466), (-0.6111, -0.05556, 0.0), (-0.7222, -0.05556, 0.0), (-0.7222, 0.05556, 0.0), (-0.3889, -0.05556, 0.0), (-0.5, -0.05556, 0.0), (-0.5, 0.05556, 0.0), (-0.1667, -0.05556, 0.0), (-0.2778, -0.05556, 0.0), (-0.2778, 0.05556, 0.0), (0.05532, -0.05604, -0.04932), (-0.05556, -0.05556, -0.009916), (-0.05556, 0.05555, -0.0196), (0.2778, -0.05556, 0.0), (0.1667, -0.05556, -6.631e-05), (0.1667, 0.05556, 0.0), (0.5, -0.05556, 0.0), (0.3889, -0.05556, 0.0), (0.3889, 0.05556, 0.0), (0.7222, -0.05556, 0.0), (0.6111, -0.05556, 0.0), (0.6111, 0.05556, 0.0), (0.9501, -0.05422, 0.05623), (0.8325, -0.05551, 0.01567), (0.8319, 0.05431, 0.03248), (-0.8323, 0.1667, 0.006055), (-0.9444, 0.1655, 0.07542), (-0.9428, 0.2795, 0.0721), (-0.6111, 0.1667, 0.0), (-0.7222, 0.1667, 0.0), (-0.7222, 0.2778, 0.0), (-0.3889, 0.1667, 0.0), (-0.5, 0.1667, 0.0), (-0.5, 0.2778, 0.0), (-0.1667, 0.1667, 0.0), (-0.2778, 0.1667, 0.0), (-0.2778, 0.2778, 0.0), (0.05556, 0.1667, -0.02121), (-0.05788, 0.1662, -0.02992), (-0.05713, 0.2775, -0.04885), (0.2778, 0.1667, 0.0), (0.1667, 0.1667, 0.0), (0.1667, 0.2778, 0.0), (0.5, 0.1667, 0.0), (0.3889, 0.1667, 0.0), (0.3889, 0.2778, 0.0), (0.7222, 0.1667, 0.0), (0.6111, 0.1667, 0.0), (0.6111, 0.2778, 0.0), (0.9488, 0.167, 0.0568), (0.8318, 0.1667, 0.02697), (0.8333, 0.2778, 0.001566), (-0.8333, 0.3889, 5.763e-05), (-0.9406, 0.3887, 0.05944), (-0.9422, 0.4976, 0.05814), (-0.6111, 0.3889, 0.0), (-0.7222, 0.3889, 0.0), (-0.7222, 0.5, 0.0), (-0.3889, 0.3889, 0.0), (-0.5, 0.3889, 0.0), (-0.5, 0.5, 0.0), (-0.1667, 0.3889, 0.0), (-0.2778, 0.3889, 0.0), (-0.2778, 0.5, 0.0), (0.05556, 0.3889, -0.008225), (-0.0562, 0.3889, -0.05706), (-0.05714, 0.4996, -0.0696), (0.2778, 0.3889, 0.0), (0.1667, 0.3889, 0.0), (0.1667, 0.5, 0.0), (0.5, 0.3889, 0.0), (0.3889, 0.3889, 0.0), (0.3889, 0.5, 0.0), (0.7222, 0.3889, 0.0), (0.6111, 0.3889, 0.0), (0.6111, 0.5, 0.0), (0.9455, 0.3875, 0.02871), (0.8333, 0.3888, 0.001699), (0.8327, 0.4994, 0.01343), (-0.833, 0.6112, 0.01034), (-0.953, 0.6082, 0.08557), (-0.9538, 0.7229, 0.08115), (-0.6111, 0.6111, 0.0), (-0.7222, 0.6111, 0.0), (-0.7222, 0.7222, 0.0), (-0.3889, 0.6111, 0.0), (-0.5, 0.6111, 0.0), (-0.5, 0.7222, 0.0), (-0.1667, 0.6111, -0.0009317), (-0.2778, 0.6111, 0.0), (-0.2778, 0.7222, 0.0), (0.05556, 0.6111, -0.001215), (-0.05436, 0.6114, -0.04388), (-0.05341, 0.7218, -0.03666), (0.2778, 0.6111, 0.0), (0.1667, 0.6111, 0.0), (0.1667, 0.7222, 0.0), (0.5, 0.6111, 0.0), (0.3889, 0.6111, 0.0), (0.3889, 0.7222, 0.0), (0.7222, 0.6111, 0.0), (0.6111, 0.6111, 0.0), (0.6111, 0.7222, 0.0), (0.9448, 0.6109, 0.01776), (0.8313, 0.609, 0.03962), (0.8267, 0.7201, 0.1262), (-0.8288, 0.8322, 0.03248), (-0.958, 0.8338, 0.1133), (-0.9553, 0.9505, 0.1168), (-0.6111, 0.8333, 0.0), (-0.7222, 0.8333, 0.0002079), (-0.7217, 0.9447, 0.002991), (-0.3889, 0.8333, 0.0), (-0.5, 0.8333, 0.0), (-0.5, 0.9444, 0.0), (-0.1667, 0.8333, -0.006625), (-0.2778, 0.8333, 0.0), (-0.2778, 0.9444, 0.0), (0.05556, 0.8333, -2.711e-07), (-0.05275, 0.8329, -0.05384), (-0.05447, 0.9477, -0.06355), (0.2778, 0.8333, 0.0), (0.1667, 0.8333, 0.0), (0.1667, 0.9444, 0.0), (0.5, 0.8333, 0.0), (0.3889, 0.8333, 0.0), (0.3889, 0.9444, 0.0), (0.7195, 0.8327, 0.04446), (0.6111, 0.8333, 0.0), (0.6111, 0.9444, 0.0), (0.9612, 0.8382, 0.06851), (0.8318, 0.8424, 0.1137), (0.8368, 0.9574, 0.07029), (0.9529, 0.9519, 0.06325), (0.72, 0.9466, 0.05655), (0.5, 0.9444, 0.0), (0.2778, 0.9444, 0.0), (0.05556, 0.9444, -8.292e-05), (-0.1667, 0.9444, -0.01751), (-0.3889, 0.9444, 0.0), (-0.6111, 0.9444, 0.0), (-0.82, 0.9522, 0.08671), (0.9608, 0.7218, 0.08163), (0.7222, 0.7222, 0.0001003), (0.5, 0.7222, 0.0), (0.2778, 0.7222, 0.0), (0.05556, 0.7222, -0.0002142), (-0.1667, 0.7222, -0.001848), (-0.3889, 0.7222, 0.0), (-0.6111, 0.7222, 0.0), (-0.8306, 0.7229, 0.02852), (0.9462, 0.4987, 0.04346), (0.7222, 0.5, 0.0), (0.5, 0.5, 0.0), (0.2778, 0.5, 0.0), (0.05556, 0.5, -0.002549), (-0.1667, 0.5, -2.732e-07), (-0.3889, 0.5, 0.0), (-0.6111, 0.5, 0.0), (-0.8333, 0.5, 6.474e-06), (0.9475, 0.2788, 0.03632), (0.7222, 0.2778, 0.0), (0.5, 0.2778, 0.0), (0.2778, 0.2778, 0.0), (0.05556, 0.2778, -0.00568), (-0.1667, 0.2778, 0.0), (-0.3889, 0.2778, 0.0), (-0.6111, 0.2778, 0.0), (-0.8333, 0.2778, 0.0001238), (0.9476, 0.05419, 0.0426), (0.7222, 0.05556, 0.0), (0.5, 0.05556, 0.0), (0.2778, 0.05556, 0.0), (0.05563, 0.05539, -0.03703), (-0.1667, 0.05556, 0.0), (-0.3889, 0.05556, 0.0), (-0.6111, 0.05556, 0.0), (-0.8303, 0.05616, 0.0219), (0.9437, -0.1676, 0.05265), (0.7222, -0.1667, 0.0), (0.5, -0.1667, 0.0), (0.2778, -0.1667, 0.0), (0.05364, -0.1673, -0.04406), (-0.1667, -0.1667, 0.0), (-0.3889, -0.1667, 0.0), (-0.6111, -0.1667, 0.0), (-0.8307, -0.1673, 0.02186), (0.9467, -0.3894, 0.05728), (0.7222, -0.3889, 0.0), (0.5, -0.3889, 0.0), (0.2778, -0.3889, -0.0003444), (0.05445, -0.3884, -0.02889), (-0.1667, -0.3889, 0.0), (-0.3889, -0.3889, 0.0), (-0.6111, -0.3889, 0.0), (-0.8303, -0.3886, 0.04707), (0.946, -0.6107, 0.05533), (0.7222, -0.6111, 0.0), (0.5, -0.6111, 0.0), (0.2778, -0.6111, -0.02307), (0.05532, -0.611, -0.01664), (-0.1667, -0.6111, 0.0), (-0.3889, -0.6111, 0.0), (-0.6111, -0.6111, 0.0), (-0.8291, -0.6075, 0.03768), (0.9494, -0.8328, 0.07973), (0.7218, -0.8329, 0.001798), (0.5, -0.8333, 0.0), (0.2778, -0.8333, -0.04386), (0.05556, -0.8333, -0.04177), (-0.1667, -0.8333, 0.0), (-0.3889, -0.8333, 0.0), (-0.6063, -0.8229, 0.07864), (-0.8281, -0.8114, 0.2019)], [], [(1368, 363, 11, 544), (1367, 366, 12, 547), (1366, 369, 13, 550), (1365, 372, 14, 553), (1364, 375, 15, 556), (1363, 378, 16, 559), (1362, 381, 17, 562), (1361, 384, 18, 565), (1360, 387, 19, 568), (1359, 390, 21, 571), (1358, 392, 22, 573), (1357, 394, 23, 575), (1356, 396, 24, 577), (1355, 398, 25, 579), (1354, 400, 26, 581), (1353, 402, 27, 583), (1352, 404, 28, 585), (1351, 406, 29, 587), (1350, 409, 31, 590), (1349, 411, 32, 592), (1348, 413, 33, 594), (1347, 415, 34, 596), (1346, 417, 35, 598), (1345, 419, 36, 600), (1344, 421, 37, 602), (1343, 423, 38, 604), (1342, 425, 39, 606), (1341, 428, 41, 609), (1340, 430, 42, 611), (1339, 432, 43, 613), (1338, 434, 44, 615), (1337, 436, 45, 617), (1336, 438, 46, 619), (1335, 440, 47, 621), (1334, 442, 48, 623), (1333, 444, 49, 625), (1332, 447, 51, 628), (1331, 449, 52, 630), (1330, 451, 53, 632), (1329, 453, 54, 634), (1328, 455, 55, 636), (1327, 457, 56, 638), (1326, 459, 57, 640), (1325, 461, 58, 642), (1324, 463, 59, 644), (1323, 466, 61, 647), (1322, 468, 62, 649), (1321, 470, 63, 651), (1320, 472, 64, 653), (1319, 474, 65, 655), (1318, 476, 66, 657), (1317, 478, 67, 659), (1316, 480, 68, 661), (1315, 482, 69, 663), (1314, 485, 71, 666), (1313, 487, 72, 668), (1312, 489, 73, 670), (1311, 491, 74, 672), (1310, 493, 75, 674), (1309, 495, 76, 676), (1308, 497, 77, 678), (1307, 499, 78, 680), (1306, 501, 79, 682), (1305, 504, 81, 685), (1304, 506, 82, 687), (1303, 508, 83, 689), (1302, 510, 84, 691), (1301, 512, 85, 693), (1300, 514, 86, 695), (1299, 516, 87, 697), (1298, 518, 88, 699), (1297, 520, 89, 701), (1296, 523, 91, 704), (1295, 525, 92, 706), (1294, 527, 93, 708), (1293, 529, 94, 710), (1292, 531, 95, 712), (1291, 533, 96, 714), (1290, 535, 97, 716), (1289, 537, 98, 718), (1288, 539, 99, 720), (1287, 721, 279, 540), (1286, 722, 280, 723), (1285, 719, 278, 724), (1284, 725, 277, 538), (1283, 726, 281, 727), (1282, 717, 276, 728), (1281, 729, 275, 536), (1280, 730, 282, 731), (1279, 715, 274, 732), (1278, 733, 273, 534), (1277, 734, 283, 735), (1276, 713, 272, 736), (1275, 737, 271, 532), (1274, 738, 284, 739), (1273, 711, 270, 740), (1272, 741, 269, 530), (1271, 742, 285, 743), (1270, 709, 268, 744), (1269, 745, 267, 528), (1268, 746, 286, 747), (1267, 707, 266, 748), (1266, 749, 265, 526), (1265, 750, 287, 751), (1264, 705, 264, 752), (1263, 753, 263, 524), (1262, 754, 288, 755), (1261, 703, 262, 756), (1260, 757, 260, 521), (1259, 758, 289, 759), (1258, 700, 259, 760), (1257, 761, 258, 519), (1256, 762, 290, 763), (1255, 698, 257, 764), (1254, 765, 256, 517), (1253, 766, 291, 767), (1252, 696, 255, 768), (1251, 769, 254, 515), (1250, 770, 292, 771), (1249, 694, 253, 772), (1248, 773, 252, 513), (1247, 774, 293, 775), (1246, 692, 251, 776), (1245, 777, 250, 511), (1244, 778, 294, 779), (1243, 690, 249, 780), (1242, 781, 248, 509), (1241, 782, 295, 783), (1240, 688, 247, 784), (1239, 785, 246, 507), (1238, 786, 296, 787), (1237, 686, 245, 788), (1236, 789, 244, 505), (1235, 790, 297, 791), (1234, 684, 243, 792), (1233, 793, 241, 502), (1232, 794, 298, 795), (1231, 681, 240, 796), (1230, 797, 239, 500), (1229, 798, 299, 799), (1228, 679, 238, 800), (1227, 801, 237, 498), (1226, 802, 300, 803), (1225, 677, 236, 804), (1224, 805, 235, 496), (1223, 806, 301, 807), (1222, 675, 234, 808), (1221, 809, 233, 494), (1220, 810, 302, 811), (1219, 673, 232, 812), (1218, 813, 231, 492), (1217, 814, 303, 815), (1216, 671, 230, 816), (1215, 817, 229, 490), (1214, 818, 304, 819), (1213, 669, 228, 820), (1212, 821, 227, 488), (1211, 822, 305, 823), (1210, 667, 226, 824), (1209, 825, 225, 486), (1208, 826, 306, 827), (1207, 665, 224, 828), (1206, 829, 222, 483), (1205, 830, 307, 831), (1204, 662, 221, 832), (1203, 833, 220, 481), (1202, 834, 308, 835), (1201, 660, 219, 836), (1200, 837, 218, 479), (1199, 838, 309, 839), (1198, 658, 217, 840), (1197, 841, 216, 477), (1196, 842, 310, 843), (1195, 656, 215, 844), (1194, 845, 214, 475), (1193, 846, 311, 847), (1192, 654, 213, 848), (1191, 849, 212, 473), (1190, 850, 312, 851), (1189, 652, 211, 852), (1188, 853, 210, 471), (1187, 854, 313, 855), (1186, 650, 209, 856), (1185, 857, 208, 469), (1184, 858, 314, 859), (1183, 648, 207, 860), (1182, 861, 206, 467), (1181, 862, 315, 863), (1180, 646, 205, 864), (1179, 865, 203, 464), (1178, 866, 316, 867), (1177, 643, 202, 868), (1176, 869, 201, 462), (1175, 870, 317, 871), (1174, 641, 200, 872), (1173, 873, 199, 460), (1172, 874, 318, 875), (1171, 639, 198, 876), (1170, 877, 197, 458), (1169, 878, 319, 879), (1168, 637, 196, 880), (1167, 881, 195, 456), (1166, 882, 320, 883), (1165, 635, 194, 884), (1164, 885, 193, 454), (1163, 886, 321, 887), (1162, 633, 192, 888), (1161, 889, 191, 452), (1160, 890, 322, 891), (1159, 631, 190, 892), (1158, 893, 189, 450), (1157, 894, 323, 895), (1156, 629, 188, 896), (1155, 897, 187, 448), (1154, 898, 324, 899), (1153, 627, 186, 900), (1152, 901, 184, 445), (1151, 902, 325, 903), (1150, 624, 183, 904), (1149, 905, 182, 443), (1148, 906, 326, 907), (1147, 622, 181, 908), (1146, 909, 180, 441), (1145, 910, 327, 911), (1144, 620, 179, 912), (1143, 913, 178, 439), (1142, 914, 328, 915), (1141, 618, 177, 916), (1140, 917, 176, 437), (1139, 918, 329, 919), (1138, 616, 175, 920), (1137, 921, 174, 435), (1136, 922, 330, 923), (1135, 614, 173, 924), (1134, 925, 172, 433), (1133, 926, 331, 927), (1132, 612, 171, 928), (1131, 929, 170, 431), (1130, 930, 332, 931), (1129, 610, 169, 932), (1128, 933, 168, 429), (1127, 934, 333, 935), (1126, 608, 167, 936), (1125, 937, 165, 426), (1124, 938, 334, 939), (1123, 605, 164, 940), (1122, 941, 163, 424), (1121, 942, 335, 943), (1120, 603, 162, 944), (1119, 945, 161, 422), (1118, 946, 336, 947), (1117, 601, 160, 948), (1116, 949, 159, 420), (1115, 950, 337, 951), (1114, 599, 158, 952), (1113, 953, 157, 418), (1112, 954, 338, 955), (1111, 597, 156, 956), (1110, 957, 155, 416), (1109, 958, 339, 959), (1108, 595, 154, 960), (1107, 961, 153, 414), (1106, 962, 340, 963), (1105, 593, 152, 964), (1104, 965, 151, 412), (1103, 966, 341, 967), (1102, 591, 150, 968), (1101, 969, 149, 410), (1100, 970, 342, 971), (1099, 589, 148, 972), (1098, 973, 146, 407), (1097, 974, 343, 975), (1096, 586, 145, 976), (1095, 977, 144, 405), (1094, 978, 344, 979), (1093, 584, 143, 980), (1092, 981, 142, 403), (1091, 982, 345, 983), (1090, 582, 141, 984), (1089, 985, 140, 401), (1088, 986, 346, 987), (1087, 580, 139, 988), (1086, 989, 138, 399), (1085, 990, 347, 991), (1084, 578, 137, 992), (1083, 993, 136, 397), (1082, 994, 348, 995), (1081, 576, 135, 996), (1080, 997, 134, 395), (1079, 998, 349, 999), (1078, 574, 133, 1000), (1077, 1001, 132, 393), (1076, 1002, 350, 1003), (1075, 572, 131, 1004), (1074, 1005, 130, 391), (1073, 1006, 351, 1007), (1072, 570, 129, 1008), (1071, 1009, 127, 388), (1070, 1010, 352, 1011), (1069, 567, 126, 1012), (1068, 1013, 124, 385), (1067, 1014, 353, 1015), (1066, 564, 123, 1016), (1065, 1017, 121, 382), (1064, 1018, 354, 1019), (1063, 561, 120, 1020), (1062, 1021, 118, 379), (1061, 1022, 355, 1023), (1060, 558, 117, 1024), (1059, 1025, 115, 376), (1058, 1026, 356, 1027), (1057, 555, 114, 1028), (1056, 1029, 112, 373), (1055, 1030, 357, 1031), (1054, 552, 111, 1032), (1053, 1033, 109, 370), (1052, 1034, 358, 1035), (1051, 549, 108, 1036), (1050, 1037, 106, 367), (1049, 1038, 359, 1039), (1048, 546, 105, 1040), (1047, 1041, 103, 364), (1046, 1042, 360, 1043), (1045, 543, 102, 1044), (1042, 1045, 1044, 360), (101, 362, 1045, 1042), (362, 1, 543, 1045), (361, 1046, 1043, 100), (0, 542, 1046, 361), (542, 101, 1042, 1046), (541, 1047, 364, 10), (100, 1043, 1047, 541), (1043, 360, 1041, 1047), (1038, 1048, 1040, 359), (104, 365, 1048, 1038), (365, 2, 546, 1048), (543, 1049, 1039, 102), (1, 545, 1049, 543), (545, 104, 1038, 1049), (363, 1050, 367, 11), (102, 1039, 1050, 363), (1039, 359, 1037, 1050), (1034, 1051, 1036, 358), (107, 368, 1051, 1034), (368, 3, 549, 1051), (546, 1052, 1035, 105), (2, 548, 1052, 546), (548, 107, 1034, 1052), (366, 1053, 370, 12), (105, 1035, 1053, 366), (1035, 358, 1033, 1053), (1030, 1054, 1032, 357), (110, 371, 1054, 1030), (371, 4, 552, 1054), (549, 1055, 1031, 108), (3, 551, 1055, 549), (551, 110, 1030, 1055), (369, 1056, 373, 13), (108, 1031, 1056, 369), (1031, 357, 1029, 1056), (1026, 1057, 1028, 356), (113, 374, 1057, 1026), (374, 5, 555, 1057), (552, 1058, 1027, 111), (4, 554, 1058, 552), (554, 113, 1026, 1058), (372, 1059, 376, 14), (111, 1027, 1059, 372), (1027, 356, 1025, 1059), (1022, 1060, 1024, 355), (116, 377, 1060, 1022), (377, 6, 558, 1060), (555, 1061, 1023, 114), (5, 557, 1061, 555), (557, 116, 1022, 1061), (375, 1062, 379, 15), (114, 1023, 1062, 375), (1023, 355, 1021, 1062), (1018, 1063, 1020, 354), (119, 380, 1063, 1018), (380, 7, 561, 1063), (558, 1064, 1019, 117), (6, 560, 1064, 558), (560, 119, 1018, 1064), (378, 1065, 382, 16), (117, 1019, 1065, 378), (1019, 354, 1017, 1065), (1014, 1066, 1016, 353), (122, 383, 1066, 1014), (383, 8, 564, 1066), (561, 1067, 1015, 120), (7, 563, 1067, 561), (563, 122, 1014, 1067), (381, 1068, 385, 17), (120, 1015, 1068, 381), (1015, 353, 1013, 1068), (1010, 1069, 1012, 352), (125, 386, 1069, 1010), (386, 9, 567, 1069), (564, 1070, 1011, 123), (8, 566, 1070, 564), (566, 125, 1010, 1070), (384, 1071, 388, 18), (123, 1011, 1071, 384), (1011, 352, 1009, 1071), (1006, 1072, 1008, 351), (103, 544, 1072, 1006), (544, 11, 570, 1072), (389, 1073, 1007, 128), (10, 364, 1073, 389), (364, 103, 1006, 1073), (569, 1074, 391, 20), (128, 1007, 1074, 569), (1007, 351, 1005, 1074), (1002, 1075, 1004, 350), (106, 547, 1075, 1002), (547, 12, 572, 1075), (570, 1076, 1003, 129), (11, 367, 1076, 570), (367, 106, 1002, 1076), (390, 1077, 393, 21), (129, 1003, 1077, 390), (1003, 350, 1001, 1077), (998, 1078, 1000, 349), (109, 550, 1078, 998), (550, 13, 574, 1078), (572, 1079, 999, 131), (12, 370, 1079, 572), (370, 109, 998, 1079), (392, 1080, 395, 22), (131, 999, 1080, 392), (999, 349, 997, 1080), (994, 1081, 996, 348), (112, 553, 1081, 994), (553, 14, 576, 1081), (574, 1082, 995, 133), (13, 373, 1082, 574), (373, 112, 994, 1082), (394, 1083, 397, 23), (133, 995, 1083, 394), (995, 348, 993, 1083), (990, 1084, 992, 347), (115, 556, 1084, 990), (556, 15, 578, 1084), (576, 1085, 991, 135), (14, 376, 1085, 576), (376, 115, 990, 1085), (396, 1086, 399, 24), (135, 991, 1086, 396), (991, 347, 989, 1086), (986, 1087, 988, 346), (118, 559, 1087, 986), (559, 16, 580, 1087), (578, 1088, 987, 137), (15, 379, 1088, 578), (379, 118, 986, 1088), (398, 1089, 401, 25), (137, 987, 1089, 398), (987, 346, 985, 1089), (982, 1090, 984, 345), (121, 562, 1090, 982), (562, 17, 582, 1090), (580, 1091, 983, 139), (16, 382, 1091, 580), (382, 121, 982, 1091), (400, 1092, 403, 26), (139, 983, 1092, 400), (983, 345, 981, 1092), (978, 1093, 980, 344), (124, 565, 1093, 978), (565, 18, 584, 1093), (582, 1094, 979, 141), (17, 385, 1094, 582), (385, 124, 978, 1094), (402, 1095, 405, 27), (141, 979, 1095, 402), (979, 344, 977, 1095), (974, 1096, 976, 343), (127, 568, 1096, 974), (568, 19, 586, 1096), (584, 1097, 975, 143), (18, 388, 1097, 584), (388, 127, 974, 1097), (404, 1098, 407, 28), (143, 975, 1098, 404), (975, 343, 973, 1098), (970, 1099, 972, 342), (130, 571, 1099, 970), (571, 21, 589, 1099), (408, 1100, 971, 147), (20, 391, 1100, 408), (391, 130, 970, 1100), (588, 1101, 410, 30), (147, 971, 1101, 588), (971, 342, 969, 1101), (966, 1102, 968, 341), (132, 573, 1102, 966), (573, 22, 591, 1102), (589, 1103, 967, 148), (21, 393, 1103, 589), (393, 132, 966, 1103), (409, 1104, 412, 31), (148, 967, 1104, 409), (967, 341, 965, 1104), (962, 1105, 964, 340), (134, 575, 1105, 962), (575, 23, 593, 1105), (591, 1106, 963, 150), (22, 395, 1106, 591), (395, 134, 962, 1106), (411, 1107, 414, 32), (150, 963, 1107, 411), (963, 340, 961, 1107), (958, 1108, 960, 339), (136, 577, 1108, 958), (577, 24, 595, 1108), (593, 1109, 959, 152), (23, 397, 1109, 593), (397, 136, 958, 1109), (413, 1110, 416, 33), (152, 959, 1110, 413), (959, 339, 957, 1110), (954, 1111, 956, 338), (138, 579, 1111, 954), (579, 25, 597, 1111), (595, 1112, 955, 154), (24, 399, 1112, 595), (399, 138, 954, 1112), (415, 1113, 418, 34), (154, 955, 1113, 415), (955, 338, 953, 1113), (950, 1114, 952, 337), (140, 581, 1114, 950), (581, 26, 599, 1114), (597, 1115, 951, 156), (25, 401, 1115, 597), (401, 140, 950, 1115), (417, 1116, 420, 35), (156, 951, 1116, 417), (951, 337, 949, 1116), (946, 1117, 948, 336), (142, 583, 1117, 946), (583, 27, 601, 1117), (599, 1118, 947, 158), (26, 403, 1118, 599), (403, 142, 946, 1118), (419, 1119, 422, 36), (158, 947, 1119, 419), (947, 336, 945, 1119), (942, 1120, 944, 335), (144, 585, 1120, 942), (585, 28, 603, 1120), (601, 1121, 943, 160), (27, 405, 1121, 601), (405, 144, 942, 1121), (421, 1122, 424, 37), (160, 943, 1122, 421), (943, 335, 941, 1122), (938, 1123, 940, 334), (146, 587, 1123, 938), (587, 29, 605, 1123), (603, 1124, 939, 162), (28, 407, 1124, 603), (407, 146, 938, 1124), (423, 1125, 426, 38), (162, 939, 1125, 423), (939, 334, 937, 1125), (934, 1126, 936, 333), (149, 590, 1126, 934), (590, 31, 608, 1126), (427, 1127, 935, 166), (30, 410, 1127, 427), (410, 149, 934, 1127), (607, 1128, 429, 40), (166, 935, 1128, 607), (935, 333, 933, 1128), (930, 1129, 932, 332), (151, 592, 1129, 930), (592, 32, 610, 1129), (608, 1130, 931, 167), (31, 412, 1130, 608), (412, 151, 930, 1130), (428, 1131, 431, 41), (167, 931, 1131, 428), (931, 332, 929, 1131), (926, 1132, 928, 331), (153, 594, 1132, 926), (594, 33, 612, 1132), (610, 1133, 927, 169), (32, 414, 1133, 610), (414, 153, 926, 1133), (430, 1134, 433, 42), (169, 927, 1134, 430), (927, 331, 925, 1134), (922, 1135, 924, 330), (155, 596, 1135, 922), (596, 34, 614, 1135), (612, 1136, 923, 171), (33, 416, 1136, 612), (416, 155, 922, 1136), (432, 1137, 435, 43), (171, 923, 1137, 432), (923, 330, 921, 1137), (918, 1138, 920, 329), (157, 598, 1138, 918), (598, 35, 616, 1138), (614, 1139, 919, 173), (34, 418, 1139, 614), (418, 157, 918, 1139), (434, 1140, 437, 44), (173, 919, 1140, 434), (919, 329, 917, 1140), (914, 1141, 916, 328), (159, 600, 1141, 914), (600, 36, 618, 1141), (616, 1142, 915, 175), (35, 420, 1142, 616), (420, 159, 914, 1142), (436, 1143, 439, 45), (175, 915, 1143, 436), (915, 328, 913, 1143), (910, 1144, 912, 327), (161, 602, 1144, 910), (602, 37, 620, 1144), (618, 1145, 911, 177), (36, 422, 1145, 618), (422, 161, 910, 1145), (438, 1146, 441, 46), (177, 911, 1146, 438), (911, 327, 909, 1146), (906, 1147, 908, 326), (163, 604, 1147, 906), (604, 38, 622, 1147), (620, 1148, 907, 179), (37, 424, 1148, 620), (424, 163, 906, 1148), (440, 1149, 443, 47), (179, 907, 1149, 440), (907, 326, 905, 1149), (902, 1150, 904, 325), (165, 606, 1150, 902), (606, 39, 624, 1150), (622, 1151, 903, 181), (38, 426, 1151, 622), (426, 165, 902, 1151), (442, 1152, 445, 48), (181, 903, 1152, 442), (903, 325, 901, 1152), (898, 1153, 900, 324), (168, 609, 1153, 898), (609, 41, 627, 1153), (446, 1154, 899, 185), (40, 429, 1154, 446), (429, 168, 898, 1154), (626, 1155, 448, 50), (185, 899, 1155, 626), (899, 324, 897, 1155), (894, 1156, 896, 323), (170, 611, 1156, 894), (611, 42, 629, 1156), (627, 1157, 895, 186), (41, 431, 1157, 627), (431, 170, 894, 1157), (447, 1158, 450, 51), (186, 895, 1158, 447), (895, 323, 893, 1158), (890, 1159, 892, 322), (172, 613, 1159, 890), (613, 43, 631, 1159), (629, 1160, 891, 188), (42, 433, 1160, 629), (433, 172, 890, 1160), (449, 1161, 452, 52), (188, 891, 1161, 449), (891, 322, 889, 1161), (886, 1162, 888, 321), (174, 615, 1162, 886), (615, 44, 633, 1162), (631, 1163, 887, 190), (43, 435, 1163, 631), (435, 174, 886, 1163), (451, 1164, 454, 53), (190, 887, 1164, 451), (887, 321, 885, 1164), (882, 1165, 884, 320), (176, 617, 1165, 882), (617, 45, 635, 1165), (633, 1166, 883, 192), (44, 437, 1166, 633), (437, 176, 882, 1166), (453, 1167, 456, 54), (192, 883, 1167, 453), (883, 320, 881, 1167), (878, 1168, 880, 319), (178, 619, 1168, 878), (619, 46, 637, 1168), (635, 1169, 879, 194), (45, 439, 1169, 635), (439, 178, 878, 1169), (455, 1170, 458, 55), (194, 879, 1170, 455), (879, 319, 877, 1170), (874, 1171, 876, 318), (180, 621, 1171, 874), (621, 47, 639, 1171), (637, 1172, 875, 196), (46, 441, 1172, 637), (441, 180, 874, 1172), (457, 1173, 460, 56), (196, 875, 1173, 457), (875, 318, 873, 1173), (870, 1174, 872, 317), (182, 623, 1174, 870), (623, 48, 641, 1174), (639, 1175, 871, 198), (47, 443, 1175, 639), (443, 182, 870, 1175), (459, 1176, 462, 57), (198, 871, 1176, 459), (871, 317, 869, 1176), (866, 1177, 868, 316), (184, 625, 1177, 866), (625, 49, 643, 1177), (641, 1178, 867, 200), (48, 445, 1178, 641), (445, 184, 866, 1178), (461, 1179, 464, 58), (200, 867, 1179, 461), (867, 316, 865, 1179), (862, 1180, 864, 315), (187, 628, 1180, 862), (628, 51, 646, 1180), (465, 1181, 863, 204), (50, 448, 1181, 465), (448, 187, 862, 1181), (645, 1182, 467, 60), (204, 863, 1182, 645), (863, 315, 861, 1182), (858, 1183, 860, 314), (189, 630, 1183, 858), (630, 52, 648, 1183), (646, 1184, 859, 205), (51, 450, 1184, 646), (450, 189, 858, 1184), (466, 1185, 469, 61), (205, 859, 1185, 466), (859, 314, 857, 1185), (854, 1186, 856, 313), (191, 632, 1186, 854), (632, 53, 650, 1186), (648, 1187, 855, 207), (52, 452, 1187, 648), (452, 191, 854, 1187), (468, 1188, 471, 62), (207, 855, 1188, 468), (855, 313, 853, 1188), (850, 1189, 852, 312), (193, 634, 1189, 850), (634, 54, 652, 1189), (650, 1190, 851, 209), (53, 454, 1190, 650), (454, 193, 850, 1190), (470, 1191, 473, 63), (209, 851, 1191, 470), (851, 312, 849, 1191), (846, 1192, 848, 311), (195, 636, 1192, 846), (636, 55, 654, 1192), (652, 1193, 847, 211), (54, 456, 1193, 652), (456, 195, 846, 1193), (472, 1194, 475, 64), (211, 847, 1194, 472), (847, 311, 845, 1194), (842, 1195, 844, 310), (197, 638, 1195, 842), (638, 56, 656, 1195), (654, 1196, 843, 213), (55, 458, 1196, 654), (458, 197, 842, 1196), (474, 1197, 477, 65), (213, 843, 1197, 474), (843, 310, 841, 1197), (838, 1198, 840, 309), (199, 640, 1198, 838), (640, 57, 658, 1198), (656, 1199, 839, 215), (56, 460, 1199, 656), (460, 199, 838, 1199), (476, 1200, 479, 66), (215, 839, 1200, 476), (839, 309, 837, 1200), (834, 1201, 836, 308), (201, 642, 1201, 834), (642, 58, 660, 1201), (658, 1202, 835, 217), (57, 462, 1202, 658), (462, 201, 834, 1202), (478, 1203, 481, 67), (217, 835, 1203, 478), (835, 308, 833, 1203), (830, 1204, 832, 307), (203, 644, 1204, 830), (644, 59, 662, 1204), (660, 1205, 831, 219), (58, 464, 1205, 660), (464, 203, 830, 1205), (480, 1206, 483, 68), (219, 831, 1206, 480), (831, 307, 829, 1206), (826, 1207, 828, 306), (206, 647, 1207, 826), (647, 61, 665, 1207), (484, 1208, 827, 223), (60, 467, 1208, 484), (467, 206, 826, 1208), (664, 1209, 486, 70), (223, 827, 1209, 664), (827, 306, 825, 1209), (822, 1210, 824, 305), (208, 649, 1210, 822), (649, 62, 667, 1210), (665, 1211, 823, 224), (61, 469, 1211, 665), (469, 208, 822, 1211), (485, 1212, 488, 71), (224, 823, 1212, 485), (823, 305, 821, 1212), (818, 1213, 820, 304), (210, 651, 1213, 818), (651, 63, 669, 1213), (667, 1214, 819, 226), (62, 471, 1214, 667), (471, 210, 818, 1214), (487, 1215, 490, 72), (226, 819, 1215, 487), (819, 304, 817, 1215), (814, 1216, 816, 303), (212, 653, 1216, 814), (653, 64, 671, 1216), (669, 1217, 815, 228), (63, 473, 1217, 669), (473, 212, 814, 1217), (489, 1218, 492, 73), (228, 815, 1218, 489), (815, 303, 813, 1218), (810, 1219, 812, 302), (214, 655, 1219, 810), (655, 65, 673, 1219), (671, 1220, 811, 230), (64, 475, 1220, 671), (475, 214, 810, 1220), (491, 1221, 494, 74), (230, 811, 1221, 491), (811, 302, 809, 1221), (806, 1222, 808, 301), (216, 657, 1222, 806), (657, 66, 675, 1222), (673, 1223, 807, 232), (65, 477, 1223, 673), (477, 216, 806, 1223), (493, 1224, 496, 75), (232, 807, 1224, 493), (807, 301, 805, 1224), (802, 1225, 804, 300), (218, 659, 1225, 802), (659, 67, 677, 1225), (675, 1226, 803, 234), (66, 479, 1226, 675), (479, 218, 802, 1226), (495, 1227, 498, 76), (234, 803, 1227, 495), (803, 300, 801, 1227), (798, 1228, 800, 299), (220, 661, 1228, 798), (661, 68, 679, 1228), (677, 1229, 799, 236), (67, 481, 1229, 677), (481, 220, 798, 1229), (497, 1230, 500, 77), (236, 799, 1230, 497), (799, 299, 797, 1230), (794, 1231, 796, 298), (222, 663, 1231, 794), (663, 69, 681, 1231), (679, 1232, 795, 238), (68, 483, 1232, 679), (483, 222, 794, 1232), (499, 1233, 502, 78), (238, 795, 1233, 499), (795, 298, 793, 1233), (790, 1234, 792, 297), (225, 666, 1234, 790), (666, 71, 684, 1234), (503, 1235, 791, 242), (70, 486, 1235, 503), (486, 225, 790, 1235), (683, 1236, 505, 80), (242, 791, 1236, 683), (791, 297, 789, 1236), (786, 1237, 788, 296), (227, 668, 1237, 786), (668, 72, 686, 1237), (684, 1238, 787, 243), (71, 488, 1238, 684), (488, 227, 786, 1238), (504, 1239, 507, 81), (243, 787, 1239, 504), (787, 296, 785, 1239), (782, 1240, 784, 295), (229, 670, 1240, 782), (670, 73, 688, 1240), (686, 1241, 783, 245), (72, 490, 1241, 686), (490, 229, 782, 1241), (506, 1242, 509, 82), (245, 783, 1242, 506), (783, 295, 781, 1242), (778, 1243, 780, 294), (231, 672, 1243, 778), (672, 74, 690, 1243), (688, 1244, 779, 247), (73, 492, 1244, 688), (492, 231, 778, 1244), (508, 1245, 511, 83), (247, 779, 1245, 508), (779, 294, 777, 1245), (774, 1246, 776, 293), (233, 674, 1246, 774), (674, 75, 692, 1246), (690, 1247, 775, 249), (74, 494, 1247, 690), (494, 233, 774, 1247), (510, 1248, 513, 84), (249, 775, 1248, 510), (775, 293, 773, 1248), (770, 1249, 772, 292), (235, 676, 1249, 770), (676, 76, 694, 1249), (692, 1250, 771, 251), (75, 496, 1250, 692), (496, 235, 770, 1250), (512, 1251, 515, 85), (251, 771, 1251, 512), (771, 292, 769, 1251), (766, 1252, 768, 291), (237, 678, 1252, 766), (678, 77, 696, 1252), (694, 1253, 767, 253), (76, 498, 1253, 694), (498, 237, 766, 1253), (514, 1254, 517, 86), (253, 767, 1254, 514), (767, 291, 765, 1254), (762, 1255, 764, 290), (239, 680, 1255, 762), (680, 78, 698, 1255), (696, 1256, 763, 255), (77, 500, 1256, 696), (500, 239, 762, 1256), (516, 1257, 519, 87), (255, 763, 1257, 516), (763, 290, 761, 1257), (758, 1258, 760, 289), (241, 682, 1258, 758), (682, 79, 700, 1258), (698, 1259, 759, 257), (78, 502, 1259, 698), (502, 241, 758, 1259), (518, 1260, 521, 88), (257, 759, 1260, 518), (759, 289, 757, 1260), (754, 1261, 756, 288), (244, 685, 1261, 754), (685, 81, 703, 1261), (522, 1262, 755, 261), (80, 505, 1262, 522), (505, 244, 754, 1262), (702, 1263, 524, 90), (261, 755, 1263, 702), (755, 288, 753, 1263), (750, 1264, 752, 287), (246, 687, 1264, 750), (687, 82, 705, 1264), (703, 1265, 751, 262), (81, 507, 1265, 703), (507, 246, 750, 1265), (523, 1266, 526, 91), (262, 751, 1266, 523), (751, 287, 749, 1266), (746, 1267, 748, 286), (248, 689, 1267, 746), (689, 83, 707, 1267), (705, 1268, 747, 264), (82, 509, 1268, 705), (509, 248, 746, 1268), (525, 1269, 528, 92), (264, 747, 1269, 525), (747, 286, 745, 1269), (742, 1270, 744, 285), (250, 691, 1270, 742), (691, 84, 709, 1270), (707, 1271, 743, 266), (83, 511, 1271, 707), (511, 250, 742, 1271), (527, 1272, 530, 93), (266, 743, 1272, 527), (743, 285, 741, 1272), (738, 1273, 740, 284), (252, 693, 1273, 738), (693, 85, 711, 1273), (709, 1274, 739, 268), (84, 513, 1274, 709), (513, 252, 738, 1274), (529, 1275, 532, 94), (268, 739, 1275, 529), (739, 284, 737, 1275), (734, 1276, 736, 283), (254, 695, 1276, 734), (695, 86, 713, 1276), (711, 1277, 735, 270), (85, 515, 1277, 711), (515, 254, 734, 1277), (531, 1278, 534, 95), (270, 735, 1278, 531), (735, 283, 733, 1278), (730, 1279, 732, 282), (256, 697, 1279, 730), (697, 87, 715, 1279), (713, 1280, 731, 272), (86, 517, 1280, 713), (517, 256, 730, 1280), (533, 1281, 536, 96), (272, 731, 1281, 533), (731, 282, 729, 1281), (726, 1282, 728, 281), (258, 699, 1282, 726), (699, 88, 717, 1282), (715, 1283, 727, 274), (87, 519, 1283, 715), (519, 258, 726, 1283), (535, 1284, 538, 97), (274, 727, 1284, 535), (727, 281, 725, 1284), (722, 1285, 724, 280), (260, 701, 1285, 722), (701, 89, 719, 1285), (717, 1286, 723, 276), (88, 521, 1286, 717), (521, 260, 722, 1286), (537, 1287, 540, 98), (276, 723, 1287, 537), (723, 280, 721, 1287), (721, 1288, 720, 279), (280, 724, 1288, 721), (724, 278, 539, 1288), (725, 1289, 718, 277), (281, 728, 1289, 725), (728, 276, 537, 1289), (729, 1290, 716, 275), (282, 732, 1290, 729), (732, 274, 535, 1290), (733, 1291, 714, 273), (283, 736, 1291, 733), (736, 272, 533, 1291), (737, 1292, 712, 271), (284, 740, 1292, 737), (740, 270, 531, 1292), (741, 1293, 710, 269), (285, 744, 1293, 741), (744, 268, 529, 1293), (745, 1294, 708, 267), (286, 748, 1294, 745), (748, 266, 527, 1294), (749, 1295, 706, 265), (287, 752, 1295, 749), (752, 264, 525, 1295), (753, 1296, 704, 263), (288, 756, 1296, 753), (756, 262, 523, 1296), (757, 1297, 701, 260), (289, 760, 1297, 757), (760, 259, 520, 1297), (761, 1298, 699, 258), (290, 764, 1298, 761), (764, 257, 518, 1298), (765, 1299, 697, 256), (291, 768, 1299, 765), (768, 255, 516, 1299), (769, 1300, 695, 254), (292, 772, 1300, 769), (772, 253, 514, 1300), (773, 1301, 693, 252), (293, 776, 1301, 773), (776, 251, 512, 1301), (777, 1302, 691, 250), (294, 780, 1302, 777), (780, 249, 510, 1302), (781, 1303, 689, 248), (295, 784, 1303, 781), (784, 247, 508, 1303), (785, 1304, 687, 246), (296, 788, 1304, 785), (788, 245, 506, 1304), (789, 1305, 685, 244), (297, 792, 1305, 789), (792, 243, 504, 1305), (793, 1306, 682, 241), (298, 796, 1306, 793), (796, 240, 501, 1306), (797, 1307, 680, 239), (299, 800, 1307, 797), (800, 238, 499, 1307), (801, 1308, 678, 237), (300, 804, 1308, 801), (804, 236, 497, 1308), (805, 1309, 676, 235), (301, 808, 1309, 805), (808, 234, 495, 1309), (809, 1310, 674, 233), (302, 812, 1310, 809), (812, 232, 493, 1310), (813, 1311, 672, 231), (303, 816, 1311, 813), (816, 230, 491, 1311), (817, 1312, 670, 229), (304, 820, 1312, 817), (820, 228, 489, 1312), (821, 1313, 668, 227), (305, 824, 1313, 821), (824, 226, 487, 1313), (825, 1314, 666, 225), (306, 828, 1314, 825), (828, 224, 485, 1314), (829, 1315, 663, 222), (307, 832, 1315, 829), (832, 221, 482, 1315), (833, 1316, 661, 220), (308, 836, 1316, 833), (836, 219, 480, 1316), (837, 1317, 659, 218), (309, 840, 1317, 837), (840, 217, 478, 1317), (841, 1318, 657, 216), (310, 844, 1318, 841), (844, 215, 476, 1318), (845, 1319, 655, 214), (311, 848, 1319, 845), (848, 213, 474, 1319), (849, 1320, 653, 212), (312, 852, 1320, 849), (852, 211, 472, 1320), (853, 1321, 651, 210), (313, 856, 1321, 853), (856, 209, 470, 1321), (857, 1322, 649, 208), (314, 860, 1322, 857), (860, 207, 468, 1322), (861, 1323, 647, 206), (315, 864, 1323, 861), (864, 205, 466, 1323), (865, 1324, 644, 203), (316, 868, 1324, 865), (868, 202, 463, 1324), (869, 1325, 642, 201), (317, 872, 1325, 869), (872, 200, 461, 1325), (873, 1326, 640, 199), (318, 876, 1326, 873), (876, 198, 459, 1326), (877, 1327, 638, 197), (319, 880, 1327, 877), (880, 196, 457, 1327), (881, 1328, 636, 195), (320, 884, 1328, 881), (884, 194, 455, 1328), (885, 1329, 634, 193), (321, 888, 1329, 885), (888, 192, 453, 1329), (889, 1330, 632, 191), (322, 892, 1330, 889), (892, 190, 451, 1330), (893, 1331, 630, 189), (323, 896, 1331, 893), (896, 188, 449, 1331), (897, 1332, 628, 187), (324, 900, 1332, 897), (900, 186, 447, 1332), (901, 1333, 625, 184), (325, 904, 1333, 901), (904, 183, 444, 1333), (905, 1334, 623, 182), (326, 908, 1334, 905), (908, 181, 442, 1334), (909, 1335, 621, 180), (327, 912, 1335, 909), (912, 179, 440, 1335), (913, 1336, 619, 178), (328, 916, 1336, 913), (916, 177, 438, 1336), (917, 1337, 617, 176), (329, 920, 1337, 917), (920, 175, 436, 1337), (921, 1338, 615, 174), (330, 924, 1338, 921), (924, 173, 434, 1338), (925, 1339, 613, 172), (331, 928, 1339, 925), (928, 171, 432, 1339), (929, 1340, 611, 170), (332, 932, 1340, 929), (932, 169, 430, 1340), (933, 1341, 609, 168), (333, 936, 1341, 933), (936, 167, 428, 1341), (937, 1342, 606, 165), (334, 940, 1342, 937), (940, 164, 425, 1342), (941, 1343, 604, 163), (335, 944, 1343, 941), (944, 162, 423, 1343), (945, 1344, 602, 161), (336, 948, 1344, 945), (948, 160, 421, 1344), (949, 1345, 600, 159), (337, 952, 1345, 949), (952, 158, 419, 1345), (953, 1346, 598, 157), (338, 956, 1346, 953), (956, 156, 417, 1346), (957, 1347, 596, 155), (339, 960, 1347, 957), (960, 154, 415, 1347), (961, 1348, 594, 153), (340, 964, 1348, 961), (964, 152, 413, 1348), (965, 1349, 592, 151), (341, 968, 1349, 965), (968, 150, 411, 1349), (969, 1350, 590, 149), (342, 972, 1350, 969), (972, 148, 409, 1350), (973, 1351, 587, 146), (343, 976, 1351, 973), (976, 145, 406, 1351), (977, 1352, 585, 144), (344, 980, 1352, 977), (980, 143, 404, 1352), (981, 1353, 583, 142), (345, 984, 1353, 981), (984, 141, 402, 1353), (985, 1354, 581, 140), (346, 988, 1354, 985), (988, 139, 400, 1354), (989, 1355, 579, 138), (347, 992, 1355, 989), (992, 137, 398, 1355), (993, 1356, 577, 136), (348, 996, 1356, 993), (996, 135, 396, 1356), (997, 1357, 575, 134), (349, 1000, 1357, 997), (1000, 133, 394, 1357), (1001, 1358, 573, 132), (350, 1004, 1358, 1001), (1004, 131, 392, 1358), (1005, 1359, 571, 130), (351, 1008, 1359, 1005), (1008, 129, 390, 1359), (1009, 1360, 568, 127), (352, 1012, 1360, 1009), (1012, 126, 387, 1360), (1013, 1361, 565, 124), (353, 1016, 1361, 1013), (1016, 123, 384, 1361), (1017, 1362, 562, 121), (354, 1020, 1362, 1017), (1020, 120, 381, 1362), (1021, 1363, 559, 118), (355, 1024, 1363, 1021), (1024, 117, 378, 1363), (1025, 1364, 556, 115), (356, 1028, 1364, 1025), (1028, 114, 375, 1364), (1029, 1365, 553, 112), (357, 1032, 1365, 1029), (1032, 111, 372, 1365), (1033, 1366, 550, 109), (358, 1036, 1366, 1033), (1036, 108, 369, 1366), (1037, 1367, 547, 106), (359, 1040, 1367, 1037), (1040, 105, 366, 1367), (1041, 1368, 544, 103), (360, 1044, 1368, 1041), (1044, 102, 363, 1368)])
me_grid.use_remesh_preserve_volume = False
me_grid.use_remesh_preserve_attributes = False
me_grid.use_mirror_vertex_groups = False
me_grid.update()

# ---- objects
ob_grid = bpy.data.objects.new('Grid', me_grid)
ob_lamp = bpy.data.objects.new('Lamp', light_lamp)
ob_camera = bpy.data.objects.new('Camera', cam_camera)

# ---- transforms, parenting, visibility, modifiers, constraints
ob_grid.location = (0.0, 0.0, 0.0)
ob_grid.lineart.crease_threshold = 0.0
_m = ob_grid.modifiers.new('Triangulate', 'TRIANGULATE')
ob_lamp.location = (4.076, 1.005, 5.904)
ob_lamp.rotation_euler = (0.6503, 0.05522, 1.866)
ob_lamp.lock_rotations_4d = False
ob_lamp.empty_display_type = 'ARROWS'
ob_lamp.color = (0.0, 0.0, 0.0, 0.0)
ob_lamp.lineart.crease_threshold = 0.0
ob_camera.location = (7.481, -6.508, 5.344)
ob_camera.rotation_euler = (1.109, 0.0, 0.8149)
ob_camera.lock_rotations_4d = False
ob_camera.empty_display_type = 'ARROWS'
ob_camera.color = (0.0, 0.0, 0.0, 0.0)
ob_camera.display_type = 'WIRE'
ob_camera.lineart.crease_threshold = 0.0

# ---- collection membership
col_collection_1.objects.link(ob_grid)
col_collection_1.objects.link(ob_lamp)
col_collection_1.objects.link(ob_camera)

# ---- scene / render settings (as saved in the file)
scene.camera = ob_camera
scene.frame_start = 1; scene.frame_end = 250; scene.frame_set(0)
scene.render.engine = 'BLENDER_EEVEE_NEXT'
scene.render.resolution_percentage = 50
scene.render.dither_intensity = 0.0
scene.cycles.use_denoising = False
scene.cycles.samples = 128
scene.cycles.sampling_pattern = 'TABULATED_SOBOL'
scene.cycles.light_sampling_threshold = 0.0
scene.cycles.use_adaptive_sampling = False
scene.cycles.use_light_tree = False
scene.cycles.blur_glossy = 0.0
scene.cycles.sample_clamp_indirect = 0.0
scene.view_settings.view_transform = 'Standard'
bpy.context.view_layer.update()
